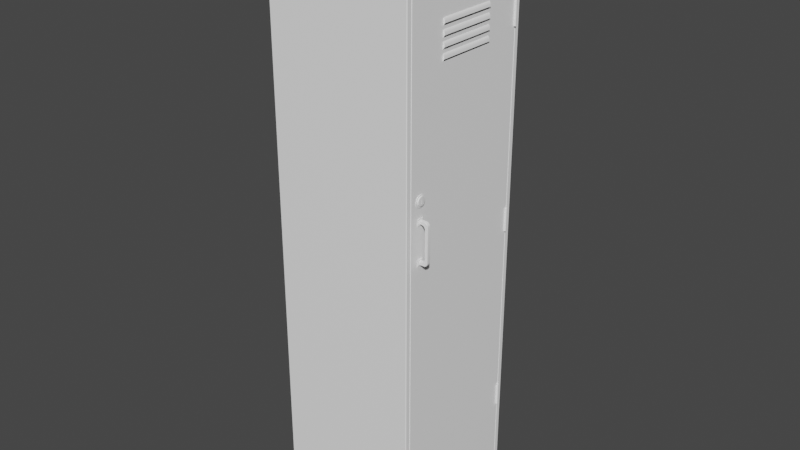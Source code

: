 # Source: SM_Locker.blend  (saved by Blender 3.2.14; exported with 4.5.12 LTS)
import bpy
from mathutils import Matrix  # noqa: F401  (used for matrix-valued properties, if any)

bpy.ops.wm.read_factory_settings(use_empty=True)
scene = bpy.context.scene
scene.name = 'Scene'

# ---- collections
col_collection = bpy.data.collections.new('Collection'); scene.collection.children.link(col_collection)

# ---- materials (node trees are filled in below, after node groups)
mat_material_001 = bpy.data.materials.new('Material.001')

# ---- node groups
ng_auto_smooth = bpy.data.node_groups.new('Auto Smooth', 'GeometryNodeTree')
_s = ng_auto_smooth.interface.new_socket(name='Geometry', in_out='OUTPUT', socket_type='NodeSocketGeometry')
_s = ng_auto_smooth.interface.new_socket(name='Geometry', in_out='INPUT', socket_type='NodeSocketGeometry')
_s = ng_auto_smooth.interface.new_socket(name='Angle', in_out='INPUT', socket_type='NodeSocketFloat')
_s.subtype = 'ANGLE'
_s.min_value = 0.0
_s.max_value = 3.142
ng_auto_smooth.is_modifier = True
_N = ng_auto_smooth.nodes; _L = ng_auto_smooth.links
n0 = _N.new('NodeGroupOutput'); n0.name = 'Group Output'; n0.location = (480, -100)
n1 = _N.new('NodeGroupInput'); n1.name = 'Group Input'; n1.location = (-420, -300)
n2 = _N.new('NodeGroupInput'); n2.name = 'Group Input.001'; n2.location = (-60, -100)
n3 = _N.new('GeometryNodeSetShadeSmooth'); n3.name = 'Set Shade Smooth'; n3.location = (120, -100)
n3.domain = 'EDGE'
n4 = _N.new('GeometryNodeSetShadeSmooth'); n4.name = 'Set Shade Smooth.001'; n4.location = (300, -100)
n5 = _N.new('GeometryNodeInputMeshEdgeAngle'); n5.name = 'Edge Angle'; n5.location = (-420, -220)
n6 = _N.new('GeometryNodeInputEdgeSmooth'); n6.name = 'Is Edge Smooth'; n6.location = (-60, -160)
n7 = _N.new('GeometryNodeInputShadeSmooth'); n7.name = 'Is Face Smooth'; n7.location = (-240, -340)
n8 = _N.new('FunctionNodeBooleanMath'); n8.name = 'Boolean Math'; n8.location = (-60, -220)
n9 = _N.new('FunctionNodeCompare'); n9.name = 'Compare'; n9.location = (-240, -180)
n9.operation = 'LESS_EQUAL'
_L.new(n5.outputs[0], n9.inputs[0])
_L.new(n4.outputs[0], n0.inputs[0])
_L.new(n1.outputs[1], n9.inputs[1])
_L.new(n9.outputs[0], n8.inputs[0])
_L.new(n7.outputs[0], n8.inputs[1])
_L.new(n2.outputs[0], n3.inputs[0])
_L.new(n6.outputs[0], n3.inputs[1])
_L.new(n3.outputs[0], n4.inputs[0])
_L.new(n8.outputs[0], n3.inputs[2])
n0.is_active_output = True

# ---- material node trees
mat_material_001.use_nodes = True; mat_material_001.node_tree.nodes.clear()
_N = mat_material_001.node_tree.nodes; _L = mat_material_001.node_tree.links
n0 = _N.new('ShaderNodeOutputMaterial'); n0.name = 'Material Output'; n0.location = (706, 282)
n1 = _N.new('ShaderNodeBsdfPrincipled'); n1.name = 'Principled BSDF'; n1.location = (300, 316)
n1.distribution = 'GGX'
n1.subsurface_method = 'RANDOM_WALK_SKIN'
n1.inputs[0].default_value = (1.0, 1.0, 1.0, 1.0)
n1.inputs[3].default_value = 1.45
n1.inputs[27].default_value = (0.0, 0.0, 0.0, 1.0)
n1.inputs[28].default_value = 1.0
_L.new(n1.outputs[0], n0.inputs[0])
n0.is_active_output = True

# ---- world
world_world = bpy.data.worlds.new('World'); scene.world = world_world
world_world.use_nodes = True; world_world.node_tree.nodes.clear()
_N = world_world.node_tree.nodes; _L = world_world.node_tree.links
n0 = _N.new('ShaderNodeOutputWorld'); n0.name = 'World Output'; n0.location = (300, 300)
n1 = _N.new('ShaderNodeBackground'); n1.name = 'Background'; n1.location = (10, 300)
n1.inputs[0].default_value = (0.05088, 0.05088, 0.05088, 1.0)
_L.new(n1.outputs[0], n0.inputs[0])
n0.is_active_output = True
world_world.color = (0.05088, 0.05088, 0.05088)
world_world.use_sun_shadow = False
world_world.sun_shadow_jitter_overblur = 0.0

# ---- meshes
me_plane_058 = bpy.data.meshes.new('Plane.058')
me_plane_058.from_pydata([(-0.2209, -0.2641, 0.006113), (-0.2209, -0.2281, 0.006113), (-0.2569, -0.2641, 0.006113), (-0.2569, -0.2281, 0.006113), (-0.2209, -0.2641, 0.0001132), (-0.2209, -0.2281, 0.0001132), (-0.2569, -0.2641, 0.0001132), (-0.2569, -0.2281, 0.0001132), (0.2571, -0.2641, 0.006113), (0.2571, -0.2281, 0.006113), (0.2211, -0.2641, 0.006113), (0.2211, -0.2281, 0.006113), (0.2571, -0.2641, 0.0001132), (0.2571, -0.2281, 0.0001132), (0.2211, -0.2641, 0.0001132), (0.2211, -0.2281, 0.0001132)], [], [(0, 1, 3, 2), (4, 6, 7, 5), (3, 7, 6, 2), (0, 4, 5, 1), (1, 5, 7, 3), (2, 6, 4, 0), (8, 9, 11, 10), (12, 14, 15, 13), (11, 15, 14, 10), (8, 12, 13, 9), (9, 13, 15, 11), (10, 14, 12, 8)])
_uv = me_plane_058.uv_layers.new(name='UVMap')
_uv.uv.foreach_set('vector', [0.0, 0.0, 1.0, 0.0, 1.0, 1.0, 0.0, 1.0, 0.0, 0.0, 0.0, 1.0, 1.0, 1.0, 1.0, 0.0, 1.0, 1.0, 1.0, 1.0, 0.0, 1.0, 0.0, 1.0, 0.0, 0.0, 0.0, 0.0, 1.0, 0.0, 1.0, 0.0, 1.0, 0.0, 1.0, 0.0, 1.0, 1.0, 1.0, 1.0, 0.0, 1.0, 0.0, 1.0, 0.0, 0.0, 0.0, 0.0, 0.0, 0.0, 1.0, 0.0, 1.0, 1.0, 0.0, 1.0, 0.0, 0.0, 0.0, 1.0, 1.0, 1.0, 1.0, 0.0, 1.0, 1.0, 1.0, 1.0, 0.0, 1.0, 0.0, 1.0, 0.0, 0.0, 0.0, 0.0, 1.0, 0.0, 1.0, 0.0, 1.0, 0.0, 1.0, 0.0, 1.0, 1.0, 1.0, 1.0, 0.0, 1.0, 0.0, 1.0, 0.0, 0.0, 0.0, 0.0])
_uv = me_plane_058.uv_layers.new(name='automap')
_uv.uv.foreach_set('vector', [0.485, 0.6842, 0.515, 0.6842, 0.515, 0.7142, 0.485, 0.7142, 0.485, 0.6842, 0.485, 0.7142, 0.515, 0.7142, 0.515, 0.6842, 0.515, 0.5025, 0.515, 0.4975, 0.485, 0.4975, 0.485, 0.5025, 0.485, 0.5025, 0.485, 0.4975, 0.515, 0.4975, 0.515, 0.5025, 0.6842, 0.5025, 0.6842, 0.4975, 0.7142, 0.4975, 0.7142, 0.5025, 0.7142, 0.5025, 0.7142, 0.4975, 0.6842, 0.4975, 0.6842, 0.5025, 0.485, 0.2858, 0.515, 0.2858, 0.515, 0.3158, 0.485, 0.3158, 0.485, 0.2858, 0.485, 0.3158, 0.515, 0.3158, 0.515, 0.2858, 0.515, 0.5025, 0.515, 0.4975, 0.485, 0.4975, 0.485, 0.5025, 0.485, 0.5025, 0.485, 0.4975, 0.515, 0.4975, 0.515, 0.5025, 0.2858, 0.5025, 0.2858, 0.4975, 0.3158, 0.4975, 0.3158, 0.5025, 0.3158, 0.5025, 0.3158, 0.4975, 0.2858, 0.4975, 0.2858, 0.5025])
_uv.active_render = True
me_plane_058.materials.append(mat_material_001)
me_plane_058.use_remesh_fix_poles = True
me_plane_058.use_remesh_preserve_attributes = False
me_plane_058.auto_texspace = False
me_plane_058.update()
me_cylinder_030 = bpy.data.meshes.new('Cylinder.030')
me_cylinder_030.from_pydata([(-0.006401, -0.05, 0.02239), (-0.004257, -0.05, 0.01742), (-0.006401, -0.04028, 0.02018), (-0.004257, -0.04244, 0.01569), (-0.006401, -0.03249, 0.01396), (-0.004257, -0.03638, 0.01086), (-0.006401, -0.02817, 0.004983), (-0.004257, -0.03302, 0.003876), (-0.006401, -0.02817, -0.004983), (-0.004257, -0.03302, -0.003876), (-0.006401, -0.03249, -0.01396), (-0.004257, -0.03638, -0.01086), (-0.006401, -0.04028, -0.02018), (-0.004257, -0.04244, -0.01569), (-0.006401, -0.05, -0.02239), (-0.004257, -0.05, -0.01742), (-0.006401, -0.05972, -0.02018), (-0.004257, -0.05756, -0.01569), (-0.006401, -0.06751, -0.01396), (-0.004257, -0.06362, -0.01086), (-0.006401, -0.07183, -0.004983), (-0.004257, -0.06698, -0.003876), (-0.006401, -0.07183, 0.004983), (-0.004257, -0.06698, 0.003876), (-0.006401, -0.06751, 0.01396), (-0.004257, -0.06362, 0.01086), (-0.006401, -0.05972, 0.02018), (-0.004257, -0.05756, 0.01569), (-0.004257, -0.05, 0.02239), (-0.004257, -0.04028, 0.02018), (-0.004257, -0.03249, 0.01396), (-0.004257, -0.02817, 0.004983), (-0.004257, -0.02817, -0.004983), (-0.004257, -0.03249, -0.01396), (-0.004257, -0.04028, -0.02018), (-0.004257, -0.05, -0.02239), (-0.004257, -0.05972, -0.02018), (-0.004257, -0.06751, -0.01396), (-0.004257, -0.07183, -0.004983), (-0.004257, -0.07183, 0.004983), (-0.004257, -0.06751, 0.01396), (-0.004257, -0.05972, 0.02018), (0.00047, -0.0517, -0.007175), (0.00047, -0.0517, 0.006518), (0.00047, -0.04889, -0.007175), (-0.0004918, -0.05, 0.01645), (-0.0004918, -0.04286, 0.01482), (-0.0004918, -0.03699, 0.01006), (-0.0004918, -0.03396, 0.003661), (-0.0004918, -0.03396, -0.003661), (-0.0004918, -0.03714, -0.01026), (-0.0004918, -0.04277, -0.01478), (-0.0004918, -0.05, -0.01645), (-0.0004918, -0.05714, -0.01482), (-0.0004918, -0.06286, -0.01026), (-0.0004918, -0.06604, -0.003661), (-0.0004918, -0.06604, 0.003661), (-0.0004918, -0.06286, 0.01026), (-0.0004918, -0.05714, 0.01482), (-0.004186, -0.0517, -0.007175), (-0.004186, -0.0517, 0.006518), (-0.004186, -0.04889, -0.007175), (-0.004186, -0.04889, 0.006518), (0.00047, -0.04889, 0.006518)], [], [(9, 11, 33, 32), (31, 32, 8, 6), (15, 17, 36, 35), (33, 34, 12, 10), (34, 35, 14, 12), (35, 36, 16, 14), (36, 37, 18, 16), (37, 38, 20, 18), (38, 39, 22, 20), (39, 40, 24, 22), (41, 28, 0, 26), (0, 28, 29, 2), (30, 31, 6, 4), (42, 59, 60, 43), (32, 33, 10, 8), (29, 30, 4, 2), (17, 19, 37, 36), (11, 13, 34, 33), (13, 15, 35, 34), (1, 3, 29, 28), (7, 9, 32, 31), (19, 21, 38, 37), (23, 25, 40, 39), (21, 23, 39, 38), (25, 27, 41, 40), (27, 1, 28, 41), (3, 5, 30, 29), (54, 19, 17, 53), (5, 7, 31, 30), (55, 21, 19, 54), (49, 9, 7, 48), (56, 23, 21, 55), (51, 13, 11, 50), (57, 25, 23, 56), (5, 3, 46, 47), (58, 27, 25, 57), (52, 15, 13, 51), (53, 17, 15, 52), (50, 11, 9, 49), (40, 41, 26, 24), (53, 52, 44, 42), (63, 46, 45, 43), (46, 63, 44, 52, 51, 50, 49, 48, 47), (43, 45, 58, 57, 56, 55, 54, 53, 42), (58, 45, 1, 27), (48, 7, 5, 47), (59, 61, 62, 60), (62, 61, 44, 63), (61, 59, 42, 44), (43, 60, 62, 63), (46, 3, 1, 45)])
me_cylinder_030.polygons.foreach_set('use_smooth', [True] * 51)
_uv = me_cylinder_030.uv_layers.new(name='UVMap')
_uv.uv.foreach_set('vector', [0.432, 0.2085, 0.3959, 0.1336, 0.4376, 0.1004, 0.484, 0.1966, 0.7857, 1.0, 0.7143, 1.0, 0.7143, 0.5, 0.7857, 0.5, 0.25, 0.06334, 0.169, 0.08182, 0.1459, 0.03377, 0.25, 0.01, 0.6429, 1.0, 0.5714, 1.0, 0.5714, 0.5, 0.6429, 0.5, 0.5714, 1.0, 0.5, 1.0, 0.5, 0.5, 0.5714, 0.5, 0.5, 1.0, 0.4286, 1.0, 0.4286, 0.5, 0.5, 0.5, 0.4286, 1.0, 0.3571, 1.0, 0.3571, 0.5, 0.4286, 0.5, 0.3571, 1.0, 0.2857, 1.0, 0.2857, 0.5, 0.3571, 0.5, 0.2857, 1.0, 0.2143, 1.0, 0.2143, 0.5, 0.2857, 0.5, 0.2143, 1.0, 0.1429, 1.0, 0.1429, 0.5, 0.2143, 0.5, 0.07143, 1.0, 3.166e-07, 1.0, 3.166e-07, 0.5, 0.07143, 0.5, 1.0, 0.5, 1.0, 1.0, 0.9286, 1.0, 0.9286, 0.5, 0.8571, 1.0, 0.7857, 1.0, 0.7857, 0.5, 0.8571, 0.5, 0.375, 0.1452, 0.375, 0.25, 0.625, 0.25, 0.625, 0.1452, 0.7143, 1.0, 0.6429, 1.0, 0.6429, 0.5, 0.7143, 0.5, 0.9286, 1.0, 0.8571, 1.0, 0.8571, 0.5, 0.9286, 0.5, 0.169, 0.08182, 0.1041, 0.1336, 0.06236, 0.1004, 0.1459, 0.03377, 0.3959, 0.1336, 0.331, 0.08182, 0.3541, 0.03377, 0.4376, 0.1004, 0.331, 0.08182, 0.25, 0.06334, 0.25, 0.01, 0.3541, 0.03377, 0.25, 0.4367, 0.331, 0.4182, 0.3541, 0.4662, 0.25, 0.49, 0.432, 0.2915, 0.432, 0.2085, 0.484, 0.1966, 0.484, 0.3034, 0.1041, 0.1336, 0.06802, 0.2085, 0.01602, 0.1966, 0.06236, 0.1004, 0.06802, 0.2915, 0.1041, 0.3664, 0.06236, 0.3996, 0.01602, 0.3034, 0.06802, 0.2085, 0.06802, 0.2915, 0.01602, 0.3034, 0.01602, 0.1966, 0.1041, 0.3664, 0.169, 0.4182, 0.1459, 0.4662, 0.06236, 0.3996, 0.169, 0.4182, 0.25, 0.4367, 0.25, 0.49, 0.1459, 0.4662, 0.331, 0.4182, 0.3959, 0.3664, 0.4376, 0.3996, 0.3541, 0.4662, 0.1044, 0.1332, 0.1041, 0.1336, 0.169, 0.08182, 0.1685, 0.0821, 0.3959, 0.3664, 0.432, 0.2915, 0.484, 0.3034, 0.4376, 0.3996, 0.06818, 0.2079, 0.06802, 0.2085, 0.1041, 0.1336, 0.1037, 0.1341, 0.4321, 0.209, 0.432, 0.2085, 0.432, 0.2915, 0.4321, 0.291, 0.06792, 0.291, 0.06802, 0.2915, 0.06802, 0.2085, 0.06792, 0.209, 0.3324, 0.08262, 0.331, 0.08182, 0.3959, 0.1336, 0.3956, 0.1332, 0.1037, 0.3659, 0.1041, 0.3664, 0.06802, 0.2915, 0.06818, 0.2921, 0.3959, 0.3664, 0.331, 0.4182, 0.3315, 0.4179, 0.3959, 0.3664, 0.1685, 0.4179, 0.169, 0.4182, 0.1041, 0.3664, 0.1044, 0.3668, 0.2506, 0.06337, 0.25, 0.06334, 0.331, 0.08182, 0.331, 0.08182, 0.1695, 0.0816, 0.169, 0.08182, 0.25, 0.06334, 0.2494, 0.06337, 0.3963, 0.1341, 0.3959, 0.1336, 0.432, 0.2085, 0.4318, 0.2079, 0.1429, 1.0, 0.07143, 1.0, 0.07143, 0.5, 0.1429, 0.5, 0.1695, 0.0816, 0.25, 0.09858, 0.2619, 0.1731, 0.2318, 0.1731, 0.2619, 0.3198, 0.3305, 0.4184, 0.25, 0.4014, 0.2318, 0.3198, 0.3305, 0.4184, 0.2619, 0.3198, 0.2619, 0.1731, 0.2506, 0.06337, 0.3324, 0.08262, 0.3963, 0.1341, 0.4321, 0.209, 0.4318, 0.2921, 0.3959, 0.3664, 0.2318, 0.3198, 0.2494, 0.4366, 0.1685, 0.4179, 0.1037, 0.3659, 0.06792, 0.291, 0.06818, 0.2079, 0.1044, 0.1332, 0.1695, 0.0816, 0.2318, 0.1731, 0.1695, 0.4184, 0.2494, 0.4366, 0.25, 0.4367, 0.169, 0.4182, 0.4318, 0.2921, 0.432, 0.2915, 0.3959, 0.3664, 0.3978, 0.3638, 0.375, 0.25, 0.375, 0.5, 0.375, 0.5, 0.375, 0.25, 0.625, 0.5, 0.375, 0.5, 0.375, 0.6048, 0.625, 0.6048, 0.375, 0.5, 0.125, 0.75, 0.125, 0.75, 0.375, 0.5, 0.875, 0.5, 0.875, 0.5, 0.625, 0.75, 0.625, 0.75, 0.3305, 0.4184, 0.331, 0.4182, 0.25, 0.4367, 0.2506, 0.4366])
_uv = me_cylinder_030.uv_layers.new(name='automap')
_uv.uv.foreach_set('vector', [0.5141, 0.4968, 0.5113, 0.491, 0.5146, 0.4884, 0.5182, 0.4959, 0.5042, 0.4996, 0.4959, 0.4996, 0.4959, 0.4978, 0.5042, 0.4978, 0.5, 0.4855, 0.4937, 0.4869, 0.4919, 0.4832, 0.5, 0.4814, 0.4884, 0.4996, 0.5081, 0.4996, 0.5081, 0.4978, 0.4884, 0.4978, 0.5081, 0.4996, 0.5, 0.4996, 0.5, 0.4978, 0.5081, 0.4978, 0.5, 0.4996, 0.4919, 0.4996, 0.4919, 0.4978, 0.5, 0.4978, 0.4919, 0.4996, 0.4884, 0.4996, 0.4884, 0.4978, 0.4919, 0.4978, 0.4884, 0.4996, 0.4959, 0.4996, 0.4959, 0.4978, 0.4884, 0.4978, 0.4959, 0.4996, 0.5042, 0.4996, 0.5042, 0.4978, 0.4959, 0.4978, 0.5042, 0.4996, 0.5117, 0.4996, 0.5117, 0.4978, 0.5042, 0.4978, 0.4919, 0.4996, 0.5, 0.4996, 0.5, 0.4978, 0.4919, 0.4978, 0.5, 0.4978, 0.5, 0.4996, 0.5081, 0.4996, 0.5081, 0.4978, 0.5117, 0.4996, 0.5042, 0.4996, 0.5042, 0.4978, 0.5117, 0.4978, 0.494, 0.5035, 0.494, 0.4996, 0.5054, 0.4996, 0.5054, 0.5035, 0.4959, 0.4996, 0.4884, 0.4996, 0.4884, 0.4978, 0.4959, 0.4978, 0.5081, 0.4996, 0.5117, 0.4996, 0.5117, 0.4978, 0.5081, 0.4978, 0.4937, 0.4869, 0.4886, 0.491, 0.4854, 0.4884, 0.4919, 0.4832, 0.5113, 0.491, 0.5063, 0.4869, 0.5081, 0.4832, 0.5146, 0.4884, 0.5063, 0.4869, 0.5, 0.4855, 0.5, 0.4814, 0.5081, 0.4832, 0.5, 0.5145, 0.5063, 0.5131, 0.5081, 0.5168, 0.5, 0.5187, 0.5141, 0.5032, 0.5141, 0.4968, 0.5182, 0.4959, 0.5182, 0.5042, 0.4886, 0.491, 0.4858, 0.4968, 0.4818, 0.4959, 0.4854, 0.4884, 0.4858, 0.5032, 0.4886, 0.5091, 0.4854, 0.5117, 0.4818, 0.5042, 0.4858, 0.4968, 0.4858, 0.5032, 0.4818, 0.5042, 0.4818, 0.4959, 0.4886, 0.5091, 0.4937, 0.5131, 0.4919, 0.5168, 0.4854, 0.5117, 0.4937, 0.5131, 0.5, 0.5145, 0.5, 0.5187, 0.4919, 0.5168, 0.5063, 0.5131, 0.5113, 0.5091, 0.5146, 0.5117, 0.5081, 0.5168, 0.4909, 0.5035, 0.491, 0.4996, 0.4937, 0.4996, 0.4936, 0.5035, 0.5113, 0.5091, 0.5141, 0.5032, 0.5182, 0.5042, 0.5146, 0.5117, 0.4967, 0.5035, 0.4968, 0.4996, 0.491, 0.4996, 0.491, 0.5035, 0.4968, 0.5035, 0.4968, 0.4996, 0.5032, 0.4996, 0.5032, 0.5035, 0.5032, 0.5035, 0.5032, 0.4996, 0.4968, 0.4996, 0.4968, 0.5035, 0.5064, 0.5035, 0.5063, 0.4996, 0.491, 0.4996, 0.4909, 0.5035, 0.509, 0.5035, 0.5091, 0.4996, 0.5032, 0.4996, 0.5033, 0.5035, 0.5091, 0.4996, 0.5063, 0.4996, 0.5063, 0.5035, 0.5091, 0.5035, 0.4936, 0.5035, 0.4937, 0.4996, 0.5091, 0.4996, 0.5091, 0.5035, 0.5, 0.5035, 0.5, 0.4996, 0.5063, 0.4996, 0.5063, 0.5035, 0.4937, 0.5035, 0.4937, 0.4996, 0.5, 0.4996, 0.4999, 0.5035, 0.491, 0.5035, 0.491, 0.4996, 0.4968, 0.4996, 0.4967, 0.5035, 0.5117, 0.4996, 0.4919, 0.4996, 0.4919, 0.4978, 0.5117, 0.4978, 0.4937, 0.4869, 0.5, 0.4882, 0.5009, 0.494, 0.4986, 0.494, 0.5009, 0.5054, 0.5062, 0.5131, 0.5, 0.5118, 0.4986, 0.5054, 0.5062, 0.5131, 0.5009, 0.5054, 0.5009, 0.494, 0.5, 0.4855, 0.5064, 0.487, 0.5113, 0.491, 0.5141, 0.4968, 0.5141, 0.5033, 0.5113, 0.5091, 0.4986, 0.5054, 0.4999, 0.5145, 0.4936, 0.5131, 0.4886, 0.509, 0.4858, 0.5032, 0.4858, 0.4967, 0.4887, 0.4909, 0.4937, 0.4869, 0.4986, 0.494, 0.4937, 0.5035, 0.4999, 0.5035, 0.5, 0.4996, 0.4937, 0.4996, 0.5033, 0.5035, 0.5032, 0.4996, 0.5091, 0.4996, 0.5089, 0.5035, 0.4986, 0.494, 0.5009, 0.494, 0.5009, 0.5054, 0.4986, 0.5054, 0.5054, 0.4996, 0.494, 0.4996, 0.494, 0.5035, 0.5054, 0.5035, 0.5009, 0.4996, 0.4986, 0.4996, 0.4986, 0.5035, 0.5009, 0.5035, 0.4986, 0.5035, 0.4986, 0.4996, 0.5009, 0.4996, 0.5009, 0.5035, 0.5062, 0.5035, 0.5063, 0.4996, 0.5, 0.4996, 0.5, 0.5035])
_uv.active_render = True
me_cylinder_030.materials.append(mat_material_001)
me_cylinder_030.use_remesh_fix_poles = True
me_cylinder_030.use_remesh_preserve_attributes = False
me_cylinder_030.auto_texspace = False
me_cylinder_030.update()
me_cube_012 = bpy.data.meshes.new('Cube.012')
me_cube_012.from_pydata([(-0.0213, -0.03821, 0.08238), (-0.0213, -0.03821, 0.05879), (-0.0213, -0.06179, 0.05879), (-0.0213, -0.06179, 0.08238), (-0.0229, -0.03821, 0.05879), (-0.0229, -0.03821, 0.08238), (-0.0229, -0.06179, 0.05879), (-0.0229, -0.06179, 0.08238), (-0.02057, -0.03887, 0.08171), (-0.02057, -0.03887, 0.05946), (-0.02057, -0.06113, 0.08171), (-0.02057, -0.06113, 0.05946), (-0.02057, -0.04399, 0.07592), (-0.02057, -0.04478, 0.07659), (-0.02057, -0.04343, 0.07715), (-0.02057, -0.04478, 0.06458), (-0.02057, -0.04399, 0.06525), (-0.02057, -0.04343, 0.06402), (-0.02057, -0.05522, 0.07659), (-0.02057, -0.05601, 0.07592), (-0.02057, -0.05657, 0.07715), (-0.02057, -0.05601, 0.06525), (-0.02057, -0.05522, 0.06458), (-0.02057, -0.05657, 0.06402), (-0.002061, -0.04478, 0.07659), (-0.002696, -0.04399, 0.07592), (0.01099, -0.04399, 0.06202), (0.01163, -0.04478, 0.0627), (0.001544, -0.04399, 0.07525), (0.00217, -0.04478, 0.07591), (0.005365, -0.04399, 0.07328), (0.005988, -0.04478, 0.07394), (0.008394, -0.04399, 0.07021), (0.009017, -0.04478, 0.07087), (0.01033, -0.04399, 0.06633), (0.01096, -0.04478, 0.06699), (0.01163, -0.05522, 0.0627), (0.01099, -0.05601, 0.06202), (-0.002696, -0.05601, 0.07592), (-0.002061, -0.05522, 0.07659), (0.01096, -0.05522, 0.06699), (0.01033, -0.05601, 0.06633), (0.009017, -0.05522, 0.07087), (0.008394, -0.05601, 0.07021), (0.005988, -0.05522, 0.07394), (0.005365, -0.05601, 0.07328), (0.00217, -0.05522, 0.07591), (0.001544, -0.05601, 0.07525), (-0.01341, -0.05522, 0.06458), (-0.01278, -0.05601, 0.06525), (0.0009253, -0.05601, 0.05136), (0.0002836, -0.05522, 0.05069), (-0.009179, -0.05522, 0.0639), (-0.008552, -0.05601, 0.06456), (-0.005361, -0.05522, 0.06192), (-0.004739, -0.05601, 0.06258), (-0.002332, -0.05522, 0.05885), (-0.001708, -0.05601, 0.05951), (-0.0003866, -0.05522, 0.05498), (0.0002444, -0.05601, 0.05565), (0.0002836, -0.04478, 0.05069), (0.0009253, -0.04399, 0.05136), (-0.01278, -0.04399, 0.06525), (-0.01341, -0.04478, 0.06458), (0.0002443, -0.04399, 0.05565), (-0.0003866, -0.04478, 0.05498), (-0.001708, -0.04399, 0.05951), (-0.002332, -0.04478, 0.05885), (-0.004739, -0.04399, 0.06258), (-0.005361, -0.04478, 0.06192), (-0.008552, -0.04399, 0.06456), (-0.009179, -0.04478, 0.0639), (-0.0213, -0.03821, -0.08238), (-0.0213, -0.03821, -0.05879), (-0.0213, -0.06179, -0.05879), (-0.0213, -0.06179, -0.08238), (-0.0229, -0.03821, -0.05879), (-0.0229, -0.03821, -0.08238), (-0.0229, -0.06179, -0.05879), (-0.0229, -0.06179, -0.08238), (-0.02057, -0.03887, -0.08171), (-0.02057, -0.03887, -0.05946), (-0.02057, -0.06113, -0.08171), (-0.02057, -0.06113, -0.05946), (-0.02057, -0.04399, -0.07592), (-0.02057, -0.04478, -0.07659), (-0.02057, -0.04343, -0.07715), (-0.02057, -0.04478, -0.06458), (-0.02057, -0.04399, -0.06525), (-0.02057, -0.04343, -0.06402), (-0.02057, -0.05522, -0.07659), (-0.02057, -0.05601, -0.07592), (-0.02057, -0.05657, -0.07715), (-0.02057, -0.05601, -0.06525), (-0.02057, -0.05522, -0.06458), (-0.02057, -0.05657, -0.06402), (-0.002061, -0.04478, -0.07659), (-0.002696, -0.04399, -0.07592), (0.01099, -0.04399, -0.06202), (0.01163, -0.04478, -0.0627), (0.001544, -0.04399, -0.07525), (0.00217, -0.04478, -0.07591), (0.005365, -0.04399, -0.07328), (0.005988, -0.04478, -0.07394), (0.008394, -0.04399, -0.07021), (0.009017, -0.04478, -0.07087), (0.01033, -0.04399, -0.06633), (0.01096, -0.04478, -0.06699), (0.01163, -0.05522, -0.0627), (0.01099, -0.05601, -0.06202), (-0.002696, -0.05601, -0.07592), (-0.002061, -0.05522, -0.07659), (0.01096, -0.05522, -0.06699), (0.01033, -0.05601, -0.06633), (0.009017, -0.05522, -0.07087), (0.008394, -0.05601, -0.07021), (0.005988, -0.05522, -0.07394), (0.005365, -0.05601, -0.07328), (0.00217, -0.05522, -0.07591), (0.001544, -0.05601, -0.07525), (-0.01341, -0.05522, -0.06458), (-0.01278, -0.05601, -0.06525), (0.0009253, -0.05601, -0.05136), (0.0002836, -0.05522, -0.05069), (-0.009179, -0.05522, -0.0639), (-0.008552, -0.05601, -0.06456), (-0.005361, -0.05522, -0.06192), (-0.004739, -0.05601, -0.06258), (-0.002332, -0.05522, -0.05885), (-0.001708, -0.05601, -0.05951), (-0.0003866, -0.05522, -0.05498), (0.0002444, -0.05601, -0.05565), (0.0002836, -0.04478, -0.05069), (0.0009253, -0.04399, -0.05136), (-0.01278, -0.04399, -0.06525), (-0.01341, -0.04478, -0.06458), (0.0002443, -0.04399, -0.05565), (-0.0003866, -0.04478, -0.05498), (-0.001708, -0.04399, -0.05951), (-0.002332, -0.04478, -0.05885), (-0.004739, -0.04399, -0.06258), (-0.005361, -0.04478, -0.06192), (-0.008552, -0.04399, -0.06456), (-0.009179, -0.04478, -0.0639)], [], [(4, 1, 2, 6), (5, 0, 1, 4), (6, 2, 3, 7), (7, 3, 0, 5), (1, 9, 11, 2), (0, 8, 9, 1), (2, 11, 10, 3), (3, 10, 8, 0), (18, 39, 24, 13), (17, 9, 8, 14, 12, 16), (38, 19, 21, 49), (98, 133, 61, 26), (20, 10, 11, 23, 21, 19), (23, 11, 9, 17, 15, 22), (14, 8, 10, 20, 18, 13), (39, 46, 29, 24), (132, 123, 51, 60), (15, 63, 48, 22), (109, 37, 50, 122), (70, 62, 25, 28), (68, 70, 28, 30), (66, 68, 30, 32), (64, 66, 32, 34), (46, 44, 31, 29), (54, 52, 71, 69), (58, 56, 67, 65), (56, 54, 69, 67), (51, 58, 65, 60), (40, 36, 27, 35), (59, 50, 37, 41), (42, 40, 35, 33), (44, 42, 33, 31), (61, 64, 34, 26), (57, 59, 41, 43), (52, 48, 63, 71), (53, 55, 45, 47), (55, 57, 43, 45), (49, 53, 47, 38), (26, 27, 99, 98), (28, 25, 24, 29), (64, 61, 60, 65), (38, 47, 46, 39), (47, 45, 44, 46), (30, 28, 29, 31), (45, 43, 42, 44), (32, 30, 31, 33), (43, 41, 40, 42), (34, 32, 33, 35), (41, 37, 36, 40), (26, 34, 35, 27), (60, 61, 133, 132), (109, 108, 36, 37), (59, 57, 56, 58), (66, 64, 65, 67), (57, 55, 54, 56), (68, 66, 67, 69), (55, 53, 52, 54), (70, 68, 69, 71), (53, 49, 48, 52), (62, 70, 71, 63), (99, 27, 36, 108), (122, 50, 51, 123), (25, 12, 13, 24), (18, 19, 38, 39), (62, 63, 15, 16), (50, 59, 58, 51), (15, 17, 16), (18, 20, 19), (21, 22, 48, 49), (21, 23, 22), (62, 16, 12, 25), (12, 14, 13), (76, 78, 74, 73), (77, 76, 73, 72), (78, 79, 75, 74), (79, 77, 72, 75), (73, 74, 83, 81), (72, 73, 81, 80), (74, 75, 82, 83), (75, 72, 80, 82), (90, 85, 96, 111), (89, 88, 84, 86, 80, 81), (110, 121, 93, 91), (92, 91, 93, 95, 83, 82), (95, 94, 87, 89, 81, 83), (86, 85, 90, 92, 82, 80), (111, 96, 101, 118), (87, 94, 120, 135), (142, 100, 97, 134), (140, 102, 100, 142), (138, 104, 102, 140), (136, 106, 104, 138), (118, 101, 103, 116), (126, 141, 143, 124), (130, 137, 139, 128), (128, 139, 141, 126), (123, 132, 137, 130), (112, 107, 99, 108), (131, 113, 109, 122), (114, 105, 107, 112), (116, 103, 105, 114), (133, 98, 106, 136), (129, 115, 113, 131), (124, 143, 135, 120), (125, 119, 117, 127), (127, 117, 115, 129), (121, 110, 119, 125), (100, 101, 96, 97), (136, 137, 132, 133), (110, 111, 118, 119), (119, 118, 116, 117), (102, 103, 101, 100), (117, 116, 114, 115), (104, 105, 103, 102), (115, 114, 112, 113), (106, 107, 105, 104), (113, 112, 108, 109), (98, 99, 107, 106), (131, 130, 128, 129), (138, 139, 137, 136), (129, 128, 126, 127), (140, 141, 139, 138), (127, 126, 124, 125), (142, 143, 141, 140), (125, 124, 120, 121), (134, 135, 143, 142), (97, 96, 85, 84), (90, 111, 110, 91), (134, 88, 87, 135), (122, 123, 130, 131), (87, 88, 89), (90, 91, 92), (93, 121, 120, 94), (93, 94, 95), (134, 97, 84, 88), (84, 85, 86)])
me_cube_012.polygons.foreach_set('use_smooth', [True] * 136)
_k = set([(0, 1), (0, 3), (1, 2), (2, 3), (8, 9), (8, 10), (9, 11), (10, 11), (12, 13), (12, 16), (13, 18), (15, 16), (15, 22), (18, 19), (19, 21), (21, 22), (72, 73), (72, 75), (73, 74), (74, 75), (80, 81), (80, 82), (81, 83), (82, 83), (84, 85), (84, 88), (85, 90), (87, 88), (87, 94), (90, 91), (91, 93), (93, 94)])
me_cube_012.attributes.new('sharp_edge', 'BOOLEAN', 'EDGE').data.foreach_set('value', [ (min(e.vertices), max(e.vertices)) in _k for e in me_cube_012.edges])
_uv = me_cube_012.uv_layers.new(name='UVMap')
_uv.uv.foreach_set('vector', [0.375, 0.75, 0.375, 0.75, 0.375, 0.5, 0.375, 0.5, 0.625, 0.75, 0.625, 0.75, 0.375, 0.75, 0.375, 0.75, 0.375, 0.5, 0.375, 0.5, 0.625, 0.5, 0.625, 0.5, 0.625, 0.5, 0.625, 0.5, 0.625, 0.75, 0.625, 0.75, 0.375, 0.75, 0.375, 0.75, 0.375, 0.5, 0.375, 0.5, 0.625, 0.75, 0.625, 0.75, 0.375, 0.75, 0.375, 0.75, 0.375, 0.5, 0.375, 0.5, 0.625, 0.5, 0.625, 0.5, 0.625, 0.5, 0.625, 0.5, 0.625, 0.75, 0.625, 0.75, 0.5675, 0.5664, 0.5675, 0.5664, 0.5675, 0.6836, 0.5675, 0.6836, 0.4262, 0.6988, 0.375, 0.75, 0.625, 0.75, 0.5738, 0.6988, 0.5599, 0.6925, 0.4401, 0.6925, 0.5599, 0.5575, 0.5599, 0.5575, 0.4401, 0.5575, 0.4401, 0.5575, 0.5368, 0.6925, 0.4388, 0.6925, 0.4388, 0.6925, 0.5368, 0.6925, 0.5738, 0.5512, 0.625, 0.5, 0.375, 0.5, 0.4262, 0.5512, 0.4401, 0.5575, 0.5599, 0.5575, 0.4262, 0.5512, 0.375, 0.5, 0.375, 0.75, 0.4262, 0.6988, 0.4325, 0.6836, 0.4325, 0.5664, 0.5738, 0.6988, 0.625, 0.75, 0.625, 0.5, 0.5738, 0.5512, 0.5675, 0.5664, 0.5675, 0.6836, 0.5675, 0.5664, 0.5637, 0.5664, 0.5637, 0.6836, 0.5675, 0.6836, 0.4325, 0.6836, 0.4325, 0.5664, 0.4325, 0.5664, 0.4325, 0.6836, 0.4325, 0.6836, 0.4325, 0.6836, 0.4325, 0.5664, 0.4325, 0.5664, 0.5368, 0.5575, 0.5368, 0.5575, 0.4388, 0.5575, 0.4388, 0.5575, 0.4361, 0.6925, 0.4401, 0.6925, 0.5599, 0.6925, 0.5562, 0.6925, 0.425, 0.6925, 0.4361, 0.6925, 0.5562, 0.6925, 0.5452, 0.6925, 0.4279, 0.6925, 0.425, 0.6925, 0.5452, 0.6925, 0.5377, 0.6925, 0.4362, 0.6925, 0.4279, 0.6925, 0.5377, 0.6925, 0.5409, 0.6925, 0.5637, 0.5664, 0.5526, 0.5664, 0.5526, 0.6836, 0.5637, 0.6836, 0.4176, 0.5664, 0.4287, 0.5664, 0.4287, 0.6836, 0.4176, 0.6836, 0.4297, 0.5664, 0.4211, 0.5664, 0.4211, 0.6836, 0.4297, 0.6836, 0.4211, 0.5664, 0.4176, 0.5664, 0.4176, 0.6836, 0.4211, 0.6836, 0.4325, 0.5664, 0.4297, 0.5664, 0.4297, 0.6836, 0.4325, 0.6836, 0.5474, 0.5664, 0.543, 0.5664, 0.543, 0.6836, 0.5474, 0.6836, 0.4362, 0.5575, 0.4388, 0.5575, 0.5368, 0.5575, 0.5409, 0.5575, 0.5445, 0.5664, 0.5474, 0.5664, 0.5474, 0.6836, 0.5445, 0.6836, 0.5526, 0.5664, 0.5445, 0.5664, 0.5445, 0.6836, 0.5526, 0.6836, 0.4388, 0.6925, 0.4362, 0.6925, 0.5409, 0.6925, 0.5368, 0.6925, 0.4279, 0.5575, 0.4362, 0.5575, 0.5409, 0.5575, 0.5377, 0.5575, 0.4287, 0.5664, 0.4325, 0.5664, 0.4325, 0.6836, 0.4287, 0.6836, 0.4361, 0.5575, 0.425, 0.5575, 0.5452, 0.5575, 0.5562, 0.5575, 0.425, 0.5575, 0.4279, 0.5575, 0.5377, 0.5575, 0.5452, 0.5575, 0.4401, 0.5575, 0.4361, 0.5575, 0.5562, 0.5575, 0.5599, 0.5575, 0.5368, 0.6925, 0.543, 0.6836, 0.543, 0.6836, 0.5368, 0.6925, 0.5562, 0.6925, 0.5599, 0.6925, 0.5675, 0.6836, 0.5637, 0.6836, 0.4362, 0.6925, 0.4388, 0.6925, 0.4325, 0.6836, 0.4297, 0.6836, 0.5599, 0.5575, 0.5562, 0.5575, 0.5637, 0.5664, 0.5675, 0.5664, 0.5562, 0.5575, 0.5452, 0.5575, 0.5526, 0.5664, 0.5637, 0.5664, 0.5452, 0.6925, 0.5562, 0.6925, 0.5637, 0.6836, 0.5526, 0.6836, 0.5452, 0.5575, 0.5377, 0.5575, 0.5445, 0.5664, 0.5526, 0.5664, 0.5377, 0.6925, 0.5452, 0.6925, 0.5526, 0.6836, 0.5445, 0.6836, 0.5377, 0.5575, 0.5409, 0.5575, 0.5474, 0.5664, 0.5445, 0.5664, 0.5409, 0.6925, 0.5377, 0.6925, 0.5445, 0.6836, 0.5474, 0.6836, 0.5409, 0.5575, 0.5368, 0.5575, 0.543, 0.5664, 0.5474, 0.5664, 0.5368, 0.6925, 0.5409, 0.6925, 0.5474, 0.6836, 0.543, 0.6836, 0.4325, 0.6836, 0.4388, 0.6925, 0.4388, 0.6925, 0.4325, 0.6836, 0.5368, 0.5575, 0.543, 0.5664, 0.543, 0.5664, 0.5368, 0.5575, 0.4362, 0.5575, 0.4279, 0.5575, 0.4211, 0.5664, 0.4297, 0.5664, 0.4279, 0.6925, 0.4362, 0.6925, 0.4297, 0.6836, 0.4211, 0.6836, 0.4279, 0.5575, 0.425, 0.5575, 0.4176, 0.5664, 0.4211, 0.5664, 0.425, 0.6925, 0.4279, 0.6925, 0.4211, 0.6836, 0.4176, 0.6836, 0.425, 0.5575, 0.4361, 0.5575, 0.4287, 0.5664, 0.4176, 0.5664, 0.4361, 0.6925, 0.425, 0.6925, 0.4176, 0.6836, 0.4287, 0.6836, 0.4361, 0.5575, 0.4401, 0.5575, 0.4325, 0.5664, 0.4287, 0.5664, 0.4401, 0.6925, 0.4361, 0.6925, 0.4287, 0.6836, 0.4325, 0.6836, 0.543, 0.6836, 0.543, 0.6836, 0.543, 0.5664, 0.543, 0.5664, 0.4388, 0.5575, 0.4388, 0.5575, 0.4325, 0.5664, 0.4325, 0.5664, 0.5599, 0.6925, 0.5599, 0.6925, 0.5675, 0.6836, 0.5675, 0.6836, 0.5675, 0.5664, 0.5599, 0.5575, 0.5599, 0.5575, 0.5675, 0.5664, 0.4401, 0.6925, 0.4325, 0.6836, 0.4325, 0.6836, 0.4401, 0.6925, 0.4388, 0.5575, 0.4362, 0.5575, 0.4297, 0.5664, 0.4325, 0.5664, 0.4325, 0.6836, 0.4262, 0.6988, 0.4325, 0.6925, 0.5675, 0.5664, 0.5738, 0.5512, 0.5675, 0.5575, 0.4401, 0.5575, 0.4325, 0.5664, 0.4325, 0.5664, 0.4401, 0.5575, 0.4401, 0.5575, 0.4262, 0.5512, 0.4325, 0.5575, 0.4401, 0.6925, 0.4401, 0.6925, 0.5599, 0.6925, 0.5599, 0.6925, 0.5599, 0.6925, 0.5738, 0.6988, 0.5675, 0.6925, 0.375, 0.75, 0.375, 0.5, 0.375, 0.5, 0.375, 0.75, 0.625, 0.75, 0.375, 0.75, 0.375, 0.75, 0.625, 0.75, 0.375, 0.5, 0.625, 0.5, 0.625, 0.5, 0.375, 0.5, 0.625, 0.5, 0.625, 0.75, 0.625, 0.75, 0.625, 0.5, 0.375, 0.75, 0.375, 0.5, 0.375, 0.5, 0.375, 0.75, 0.625, 0.75, 0.375, 0.75, 0.375, 0.75, 0.625, 0.75, 0.375, 0.5, 0.625, 0.5, 0.625, 0.5, 0.375, 0.5, 0.625, 0.5, 0.625, 0.75, 0.625, 0.75, 0.625, 0.5, 0.5675, 0.5664, 0.5675, 0.6836, 0.5675, 0.6836, 0.5675, 0.5664, 0.4262, 0.6988, 0.4401, 0.6925, 0.5599, 0.6925, 0.5738, 0.6988, 0.625, 0.75, 0.375, 0.75, 0.5599, 0.5575, 0.4401, 0.5575, 0.4401, 0.5575, 0.5599, 0.5575, 0.5738, 0.5512, 0.5599, 0.5575, 0.4401, 0.5575, 0.4262, 0.5512, 0.375, 0.5, 0.625, 0.5, 0.4262, 0.5512, 0.4325, 0.5664, 0.4325, 0.6836, 0.4262, 0.6988, 0.375, 0.75, 0.375, 0.5, 0.5738, 0.6988, 0.5675, 0.6836, 0.5675, 0.5664, 0.5738, 0.5512, 0.625, 0.5, 0.625, 0.75, 0.5675, 0.5664, 0.5675, 0.6836, 0.5637, 0.6836, 0.5637, 0.5664, 0.4325, 0.6836, 0.4325, 0.5664, 0.4325, 0.5664, 0.4325, 0.6836, 0.4361, 0.6925, 0.5562, 0.6925, 0.5599, 0.6925, 0.4401, 0.6925, 0.425, 0.6925, 0.5452, 0.6925, 0.5562, 0.6925, 0.4361, 0.6925, 0.4279, 0.6925, 0.5377, 0.6925, 0.5452, 0.6925, 0.425, 0.6925, 0.4362, 0.6925, 0.5409, 0.6925, 0.5377, 0.6925, 0.4279, 0.6925, 0.5637, 0.5664, 0.5637, 0.6836, 0.5526, 0.6836, 0.5526, 0.5664, 0.4176, 0.5664, 0.4176, 0.6836, 0.4287, 0.6836, 0.4287, 0.5664, 0.4297, 0.5664, 0.4297, 0.6836, 0.4211, 0.6836, 0.4211, 0.5664, 0.4211, 0.5664, 0.4211, 0.6836, 0.4176, 0.6836, 0.4176, 0.5664, 0.4325, 0.5664, 0.4325, 0.6836, 0.4297, 0.6836, 0.4297, 0.5664, 0.5474, 0.5664, 0.5474, 0.6836, 0.543, 0.6836, 0.543, 0.5664, 0.4362, 0.5575, 0.5409, 0.5575, 0.5368, 0.5575, 0.4388, 0.5575, 0.5445, 0.5664, 0.5445, 0.6836, 0.5474, 0.6836, 0.5474, 0.5664, 0.5526, 0.5664, 0.5526, 0.6836, 0.5445, 0.6836, 0.5445, 0.5664, 0.4388, 0.6925, 0.5368, 0.6925, 0.5409, 0.6925, 0.4362, 0.6925, 0.4279, 0.5575, 0.5377, 0.5575, 0.5409, 0.5575, 0.4362, 0.5575, 0.4287, 0.5664, 0.4287, 0.6836, 0.4325, 0.6836, 0.4325, 0.5664, 0.4361, 0.5575, 0.5562, 0.5575, 0.5452, 0.5575, 0.425, 0.5575, 0.425, 0.5575, 0.5452, 0.5575, 0.5377, 0.5575, 0.4279, 0.5575, 0.4401, 0.5575, 0.5599, 0.5575, 0.5562, 0.5575, 0.4361, 0.5575, 0.5562, 0.6925, 0.5637, 0.6836, 0.5675, 0.6836, 0.5599, 0.6925, 0.4362, 0.6925, 0.4297, 0.6836, 0.4325, 0.6836, 0.4388, 0.6925, 0.5599, 0.5575, 0.5675, 0.5664, 0.5637, 0.5664, 0.5562, 0.5575, 0.5562, 0.5575, 0.5637, 0.5664, 0.5526, 0.5664, 0.5452, 0.5575, 0.5452, 0.6925, 0.5526, 0.6836, 0.5637, 0.6836, 0.5562, 0.6925, 0.5452, 0.5575, 0.5526, 0.5664, 0.5445, 0.5664, 0.5377, 0.5575, 0.5377, 0.6925, 0.5445, 0.6836, 0.5526, 0.6836, 0.5452, 0.6925, 0.5377, 0.5575, 0.5445, 0.5664, 0.5474, 0.5664, 0.5409, 0.5575, 0.5409, 0.6925, 0.5474, 0.6836, 0.5445, 0.6836, 0.5377, 0.6925, 0.5409, 0.5575, 0.5474, 0.5664, 0.543, 0.5664, 0.5368, 0.5575, 0.5368, 0.6925, 0.543, 0.6836, 0.5474, 0.6836, 0.5409, 0.6925, 0.4362, 0.5575, 0.4297, 0.5664, 0.4211, 0.5664, 0.4279, 0.5575, 0.4279, 0.6925, 0.4211, 0.6836, 0.4297, 0.6836, 0.4362, 0.6925, 0.4279, 0.5575, 0.4211, 0.5664, 0.4176, 0.5664, 0.425, 0.5575, 0.425, 0.6925, 0.4176, 0.6836, 0.4211, 0.6836, 0.4279, 0.6925, 0.425, 0.5575, 0.4176, 0.5664, 0.4287, 0.5664, 0.4361, 0.5575, 0.4361, 0.6925, 0.4287, 0.6836, 0.4176, 0.6836, 0.425, 0.6925, 0.4361, 0.5575, 0.4287, 0.5664, 0.4325, 0.5664, 0.4401, 0.5575, 0.4401, 0.6925, 0.4325, 0.6836, 0.4287, 0.6836, 0.4361, 0.6925, 0.5599, 0.6925, 0.5675, 0.6836, 0.5675, 0.6836, 0.5599, 0.6925, 0.5675, 0.5664, 0.5675, 0.5664, 0.5599, 0.5575, 0.5599, 0.5575, 0.4401, 0.6925, 0.4401, 0.6925, 0.4325, 0.6836, 0.4325, 0.6836, 0.4388, 0.5575, 0.4325, 0.5664, 0.4297, 0.5664, 0.4362, 0.5575, 0.4325, 0.6836, 0.4325, 0.6925, 0.4262, 0.6988, 0.5675, 0.5664, 0.5675, 0.5575, 0.5738, 0.5512, 0.4401, 0.5575, 0.4401, 0.5575, 0.4325, 0.5664, 0.4325, 0.5664, 0.4401, 0.5575, 0.4325, 0.5575, 0.4262, 0.5512, 0.4401, 0.6925, 0.5599, 0.6925, 0.5599, 0.6925, 0.4401, 0.6925, 0.5599, 0.6925, 0.5675, 0.6925, 0.5738, 0.6988])
me_cube_012.materials.append(mat_material_001)
me_cube_012.update()
me_cylinder_031 = bpy.data.meshes.new('Cylinder.031')
me_cylinder_031.from_pydata([(-0.004097, 0.05094, 0.0272), (-0.004097, 0.05094, 0.04341), (-0.003285, 0.05262, 0.0272), (-0.003285, 0.05262, 0.04341), (-0.001823, 0.05379, 0.0272), (-0.001823, 0.05379, 0.04341), (-1.205e-08, 0.0542, 0.0272), (-1.205e-08, 0.0542, 0.04341), (0.001823, 0.05379, 0.0272), (0.001823, 0.05379, 0.04341), (0.003285, 0.05262, 0.0272), (0.003285, 0.05262, 0.04341), (0.004097, 0.05094, 0.0272), (0.004097, 0.05094, 0.04341), (0.004097, 0.04906, 0.0272), (0.004097, 0.04906, 0.04341), (0.003285, 0.04738, 0.0272), (0.003285, 0.04738, 0.04341), (0.001823, 0.04621, 0.0272), (0.001823, 0.04621, 0.04341), (-1.039e-08, 0.0458, 0.0272), (-1.039e-08, 0.0458, 0.04341), (-0.001823, 0.04621, 0.0272), (-0.001823, 0.04621, 0.04341), (-0.003285, 0.04738, 0.0272), (-0.003285, 0.04738, 0.04341), (-0.004097, 0.04906, 0.0272), (-0.004097, 0.04906, 0.04341), (-0.002384, 0.05054, -0.02652), (-0.002384, 0.05054, 0.02643), (-0.001912, 0.05152, -0.02652), (-0.001912, 0.05152, 0.02643), (-0.001061, 0.0522, -0.02652), (-0.001061, 0.0522, 0.02643), (-1.176e-08, 0.05245, -0.02652), (-1.176e-08, 0.05245, 0.02643), (0.001061, 0.0522, -0.02652), (0.001061, 0.0522, 0.02643), (0.001912, 0.05152, -0.02652), (0.001912, 0.05152, 0.02643), (0.002384, 0.05054, -0.02652), (0.002384, 0.05054, 0.02643), (0.002384, 0.04946, -0.02652), (0.002384, 0.04946, 0.02643), (0.001912, 0.04848, -0.02652), (0.001912, 0.04848, 0.02643), (0.001061, 0.0478, -0.02652), (0.001061, 0.0478, 0.02643), (-1.083e-08, 0.04755, -0.02652), (-1.083e-08, 0.04755, 0.02643), (-0.001061, 0.0478, -0.02652), (-0.001061, 0.0478, 0.02643), (-0.001912, 0.04848, -0.02652), (-0.001912, 0.04848, 0.02643), (-0.002384, 0.04946, -0.02652), (-0.002384, 0.04946, 0.02643), (-0.004097, 0.05094, 0.02643), (-0.003285, 0.05262, 0.02643), (-0.001823, 0.05379, 0.02643), (-1.211e-08, 0.0542, 0.02643), (0.001823, 0.05379, 0.02643), (0.003285, 0.05262, 0.02643), (0.004097, 0.05094, 0.02643), (0.004097, 0.04906, 0.02643), (0.003285, 0.04738, 0.02643), (0.001823, 0.04621, 0.02643), (-1.044e-08, 0.0458, 0.02643), (-0.001823, 0.04621, 0.02643), (-0.003285, 0.04738, 0.02643), (-0.004097, 0.04906, 0.02643), (-0.002384, 0.05054, 0.02787), (-0.001912, 0.05152, 0.02787), (-0.001061, 0.0522, 0.02787), (-1.176e-08, 0.05245, 0.02787), (0.001061, 0.0522, 0.02787), (0.001912, 0.05152, 0.02787), (0.002384, 0.05054, 0.02787), (0.002384, 0.04946, 0.02787), (0.001912, 0.04848, 0.02787), (0.001061, 0.0478, 0.02787), (-1.083e-08, 0.04755, 0.02787), (-0.001061, 0.0478, 0.02787), (-0.001912, 0.04848, 0.02787), (-0.002384, 0.04946, 0.02787), (-0.004097, 0.05094, -0.02652), (-0.003285, 0.05262, -0.02652), (-0.001823, 0.05379, -0.02652), (-1.211e-08, 0.0542, -0.02652), (0.001823, 0.05379, -0.02652), (0.003285, 0.05262, -0.02652), (0.004097, 0.05094, -0.02652), (0.004097, 0.04906, -0.02652), (0.003285, 0.04738, -0.02652), (0.001823, 0.04621, -0.02652), (-1.044e-08, 0.0458, -0.02652), (-0.001823, 0.04621, -0.02652), (-0.003285, 0.04738, -0.02652), (-0.004097, 0.04906, -0.02652), (-0.002384, 0.05054, -0.02796), (-0.001912, 0.05152, -0.02796), (-0.001061, 0.0522, -0.02796), (-1.176e-08, 0.05245, -0.02796), (0.001061, 0.0522, -0.02796), (0.001912, 0.05152, -0.02796), (0.002384, 0.05054, -0.02796), (0.002384, 0.04946, -0.02796), (0.001912, 0.04848, -0.02796), (0.001061, 0.0478, -0.02796), (-1.083e-08, 0.04755, -0.02796), (-0.001061, 0.0478, -0.02796), (-0.001912, 0.04848, -0.02796), (-0.002384, 0.04946, -0.02796), (-0.004097, 0.05094, -0.04327), (-0.004097, 0.05094, -0.02707), (-0.003285, 0.05262, -0.04327), (-0.003285, 0.05262, -0.02707), (-0.001823, 0.05379, -0.04327), (-0.001823, 0.05379, -0.02707), (-1.205e-08, 0.0542, -0.04327), (-1.205e-08, 0.0542, -0.02707), (0.001823, 0.05379, -0.04327), (0.001823, 0.05379, -0.02707), (0.003285, 0.05262, -0.04327), (0.003285, 0.05262, -0.02707), (0.004097, 0.05094, -0.04327), (0.004097, 0.05094, -0.02707), (0.004097, 0.04906, -0.04327), (0.004097, 0.04906, -0.02707), (0.003285, 0.04738, -0.04327), (0.003285, 0.04738, -0.02707), (0.001823, 0.04621, -0.04327), (0.001823, 0.04621, -0.02707), (-1.039e-08, 0.0458, -0.04327), (-1.039e-08, 0.0458, -0.02707), (-0.001823, 0.04621, -0.04327), (-0.001823, 0.04621, -0.02707), (-0.003285, 0.04738, -0.04327), (-0.003285, 0.04738, -0.02707), (-0.004097, 0.04906, -0.04327), (-0.004097, 0.04906, -0.02707)], [], [(3, 5, 4, 2), (5, 7, 6, 4), (7, 9, 8, 6), (9, 11, 10, 8), (11, 13, 12, 10), (13, 15, 14, 12), (15, 17, 16, 14), (17, 19, 18, 16), (19, 21, 20, 18), (21, 23, 22, 20), (23, 25, 24, 22), (25, 27, 26, 24), (27, 25, 23, 21, 19, 17, 15, 13, 11, 9, 7, 5, 3, 1), (56, 57, 85, 84), (26, 0, 2, 4, 6, 8, 10, 12, 14, 16, 18, 20, 22, 24), (57, 58, 86, 85), (58, 59, 87, 86), (59, 60, 88, 87), (60, 61, 89, 88), (61, 62, 90, 89), (62, 63, 91, 90), (63, 64, 92, 91), (64, 65, 93, 92), (65, 66, 94, 93), (66, 67, 95, 94), (67, 68, 96, 95), (68, 69, 97, 96), (55, 29, 56, 69), (55, 53, 82, 83), (29, 31, 57, 56), (44, 46, 107, 106), (31, 33, 58, 57), (33, 35, 59, 58), (35, 37, 60, 59), (37, 39, 61, 60), (39, 41, 62, 61), (41, 43, 63, 62), (43, 45, 64, 63), (45, 47, 65, 64), (47, 49, 66, 65), (49, 51, 67, 66), (51, 53, 68, 67), (53, 55, 69, 68), (51, 81, 82, 53), (41, 39, 75, 76), (55, 83, 70, 29), (31, 29, 70, 71), (43, 41, 76, 77), (45, 43, 77, 78), (33, 31, 71, 72), (47, 45, 78, 79), (35, 33, 72, 73), (49, 47, 79, 80), (37, 35, 73, 74), (51, 49, 80, 81), (39, 37, 74, 75), (54, 97, 84, 28), (30, 28, 84, 85), (32, 30, 85, 86), (34, 32, 86, 87), (36, 34, 87, 88), (38, 36, 88, 89), (40, 38, 89, 90), (42, 40, 90, 91), (44, 42, 91, 92), (46, 44, 92, 93), (48, 46, 93, 94), (50, 48, 94, 95), (52, 50, 95, 96), (54, 52, 96, 97), (30, 32, 100, 99), (32, 34, 101, 100), (46, 48, 108, 107), (34, 36, 102, 101), (48, 50, 109, 108), (36, 38, 103, 102), (50, 52, 110, 109), (38, 40, 104, 103), (52, 54, 111, 110), (54, 28, 98, 111), (28, 30, 99, 98), (40, 42, 105, 104), (42, 44, 106, 105), (27, 1, 0, 26), (113, 115, 114, 112), (115, 117, 116, 114), (117, 119, 118, 116), (119, 121, 120, 118), (121, 123, 122, 120), (123, 125, 124, 122), (125, 127, 126, 124), (127, 129, 128, 126), (129, 131, 130, 128), (131, 133, 132, 130), (133, 135, 134, 132), (135, 137, 136, 134), (137, 139, 138, 136), (69, 56, 84, 97), (139, 137, 135, 133, 131, 129, 127, 125, 123, 121, 119, 117, 115, 113), (139, 113, 112, 138), (138, 112, 114, 116, 118, 120, 122, 124, 126, 128, 130, 132, 134, 136), (1, 3, 2, 0)])
me_cylinder_031.polygons.foreach_set('use_smooth', [True] * 102)
_uv = me_cylinder_031.uv_layers.new(name='UVMap')
_uv.uv.foreach_set('vector', [0.8929, 1.0, 0.8214, 1.0, 0.8214, 0.5, 0.8929, 0.5, 0.8214, 1.0, 0.75, 1.0, 0.75, 0.5, 0.8214, 0.5, 0.75, 1.0, 0.6786, 1.0, 0.6786, 0.5, 0.75, 0.5, 0.6786, 1.0, 0.6071, 1.0, 0.6071, 0.5, 0.6786, 0.5, 0.6071, 1.0, 0.5357, 1.0, 0.5357, 0.5, 0.6071, 0.5, 0.5357, 1.0, 0.4643, 1.0, 0.4643, 0.5, 0.5357, 0.5, 0.4643, 1.0, 0.3929, 1.0, 0.3929, 0.5, 0.4643, 0.5, 0.3929, 1.0, 0.3214, 1.0, 0.3214, 0.5, 0.3929, 0.5, 0.3214, 1.0, 0.25, 1.0, 0.25, 0.5, 0.3214, 0.5, 0.25, 1.0, 0.1786, 1.0, 0.1786, 0.5, 0.25, 0.5, 0.1786, 1.0, 0.1071, 1.0, 0.1071, 0.5, 0.1786, 0.5, 0.1071, 1.0, 0.03571, 1.0, 0.03571, 0.5, 0.1071, 0.5, 0.1966, 0.484, 0.1004, 0.4376, 0.03377, 0.3541, 0.01, 0.25, 0.03377, 0.1459, 0.1004, 0.06236, 0.1966, 0.01602, 0.3034, 0.01602, 0.3996, 0.06236, 0.4662, 0.1459, 0.49, 0.25, 0.4662, 0.3541, 0.3996, 0.4376, 0.3034, 0.484, 0.9643, 1.0, 0.8929, 1.0, 0.8929, 0.5, 0.9643, 0.5, 0.6966, 0.484, 0.8034, 0.484, 0.8996, 0.4376, 0.9662, 0.3541, 0.99, 0.25, 0.9662, 0.1459, 0.8996, 0.06236, 0.8034, 0.01602, 0.6966, 0.01602, 0.6004, 0.06236, 0.5338, 0.1459, 0.51, 0.25, 0.5338, 0.3541, 0.6004, 0.4376, 0.8929, 1.0, 0.8214, 1.0, 0.8214, 0.5, 0.8929, 0.5, 0.8214, 1.0, 0.75, 1.0, 0.75, 0.5, 0.8214, 0.5, 0.75, 1.0, 0.6786, 1.0, 0.6786, 0.5, 0.75, 0.5, 0.6786, 1.0, 0.6071, 1.0, 0.6071, 0.5, 0.6786, 0.5, 0.6071, 1.0, 0.5357, 1.0, 0.5357, 0.5, 0.6071, 0.5, 0.5357, 1.0, 0.4643, 1.0, 0.4643, 0.5, 0.5357, 0.5, 0.4643, 1.0, 0.3929, 1.0, 0.3929, 0.5, 0.4643, 0.5, 0.3929, 1.0, 0.3214, 1.0, 0.3214, 0.5, 0.3929, 0.5, 0.3214, 1.0, 0.25, 1.0, 0.25, 0.5, 0.3214, 0.5, 0.25, 1.0, 0.1786, 1.0, 0.1786, 0.5, 0.25, 0.5, 0.1786, 1.0, 0.1071, 1.0, 0.1071, 0.5, 0.1786, 0.5, 0.1071, 1.0, 0.03571, 1.0, 0.03571, 0.5, 0.1071, 0.5, 0.2189, 0.3862, 0.2811, 0.3862, 0.3034, 0.484, 0.1966, 0.484, 0.2189, 0.3862, 0.1629, 0.3592, 0.1629, 0.3592, 0.2189, 0.3862, 0.2811, 0.3862, 0.3371, 0.3592, 0.3996, 0.4376, 0.3034, 0.484, 0.6629, 0.1408, 0.6242, 0.1894, 0.6242, 0.1894, 0.6629, 0.1408, 0.3371, 0.3592, 0.3758, 0.3106, 0.4662, 0.3541, 0.3996, 0.4376, 0.3758, 0.3106, 0.3897, 0.25, 0.49, 0.25, 0.4662, 0.3541, 0.3897, 0.25, 0.3758, 0.1894, 0.4662, 0.1459, 0.49, 0.25, 0.3758, 0.1894, 0.3371, 0.1408, 0.3996, 0.06236, 0.4662, 0.1459, 0.3371, 0.1408, 0.2811, 0.1138, 0.3034, 0.01602, 0.3996, 0.06236, 0.2811, 0.1138, 0.2189, 0.1138, 0.1966, 0.01602, 0.3034, 0.01602, 0.2189, 0.1138, 0.1629, 0.1408, 0.1004, 0.06236, 0.1966, 0.01602, 0.1629, 0.1408, 0.1242, 0.1894, 0.03377, 0.1459, 0.1004, 0.06236, 0.1242, 0.1894, 0.1103, 0.25, 0.01, 0.25, 0.03377, 0.1459, 0.1103, 0.25, 0.1242, 0.3106, 0.03377, 0.3541, 0.01, 0.25, 0.1242, 0.3106, 0.1629, 0.3592, 0.1004, 0.4376, 0.03377, 0.3541, 0.1629, 0.3592, 0.2189, 0.3862, 0.1966, 0.484, 0.1004, 0.4376, 0.1242, 0.3106, 0.1242, 0.3106, 0.1629, 0.3592, 0.1629, 0.3592, 0.2811, 0.1138, 0.3371, 0.1408, 0.3371, 0.1408, 0.2811, 0.1138, 0.2189, 0.3862, 0.2189, 0.3862, 0.2811, 0.3862, 0.2811, 0.3862, 0.3371, 0.3592, 0.2811, 0.3862, 0.2811, 0.3862, 0.3371, 0.3592, 0.2189, 0.1138, 0.2811, 0.1138, 0.2811, 0.1138, 0.2189, 0.1138, 0.1629, 0.1408, 0.2189, 0.1138, 0.2189, 0.1138, 0.1629, 0.1408, 0.3758, 0.3106, 0.3371, 0.3592, 0.3371, 0.3592, 0.3758, 0.3106, 0.1242, 0.1894, 0.1629, 0.1408, 0.1629, 0.1408, 0.1242, 0.1894, 0.3897, 0.25, 0.3758, 0.3106, 0.3758, 0.3106, 0.3897, 0.25, 0.1103, 0.25, 0.1242, 0.1894, 0.1242, 0.1894, 0.1103, 0.25, 0.3758, 0.1894, 0.3897, 0.25, 0.3897, 0.25, 0.3758, 0.1894, 0.1242, 0.3106, 0.1103, 0.25, 0.1103, 0.25, 0.1242, 0.3106, 0.3371, 0.1408, 0.3758, 0.1894, 0.3758, 0.1894, 0.3371, 0.1408, 0.7189, 0.3862, 0.6966, 0.484, 0.8034, 0.484, 0.7811, 0.3862, 0.8371, 0.3592, 0.7811, 0.3862, 0.8034, 0.484, 0.8996, 0.4376, 0.8758, 0.3106, 0.8371, 0.3592, 0.8996, 0.4376, 0.9662, 0.3541, 0.8897, 0.25, 0.8758, 0.3106, 0.9662, 0.3541, 0.99, 0.25, 0.8758, 0.1894, 0.8897, 0.25, 0.99, 0.25, 0.9662, 0.1459, 0.8371, 0.1408, 0.8758, 0.1894, 0.9662, 0.1459, 0.8996, 0.06236, 0.7811, 0.1138, 0.8371, 0.1408, 0.8996, 0.06236, 0.8034, 0.01602, 0.7189, 0.1138, 0.7811, 0.1138, 0.8034, 0.01602, 0.6966, 0.01602, 0.6629, 0.1408, 0.7189, 0.1138, 0.6966, 0.01602, 0.6004, 0.06236, 0.6242, 0.1894, 0.6629, 0.1408, 0.6004, 0.06236, 0.5338, 0.1459, 0.6103, 0.25, 0.6242, 0.1894, 0.5338, 0.1459, 0.51, 0.25, 0.6242, 0.3106, 0.6103, 0.25, 0.51, 0.25, 0.5338, 0.3541, 0.6629, 0.3592, 0.6242, 0.3106, 0.5338, 0.3541, 0.6004, 0.4376, 0.7189, 0.3862, 0.6629, 0.3592, 0.6004, 0.4376, 0.6966, 0.484, 0.8371, 0.3592, 0.8758, 0.3106, 0.8758, 0.3106, 0.8371, 0.3592, 0.8758, 0.3106, 0.8897, 0.25, 0.8897, 0.25, 0.8758, 0.3106, 0.6242, 0.1894, 0.6103, 0.25, 0.6103, 0.25, 0.6242, 0.1894, 0.8897, 0.25, 0.8758, 0.1894, 0.8758, 0.1894, 0.8897, 0.25, 0.6103, 0.25, 0.6242, 0.3106, 0.6242, 0.3106, 0.6103, 0.25, 0.8758, 0.1894, 0.8371, 0.1408, 0.8371, 0.1408, 0.8758, 0.1894, 0.6242, 0.3106, 0.6629, 0.3592, 0.6629, 0.3592, 0.6242, 0.3106, 0.8371, 0.1408, 0.7811, 0.1138, 0.7811, 0.1138, 0.8371, 0.1408, 0.6629, 0.3592, 0.7189, 0.3862, 0.7189, 0.3862, 0.6629, 0.3592, 0.7189, 0.3862, 0.7811, 0.3862, 0.7811, 0.3862, 0.7189, 0.3862, 0.7811, 0.3862, 0.8371, 0.3592, 0.8371, 0.3592, 0.7811, 0.3862, 0.7811, 0.1138, 0.7189, 0.1138, 0.7189, 0.1138, 0.7811, 0.1138, 0.7189, 0.1138, 0.6629, 0.1408, 0.6629, 0.1408, 0.7189, 0.1138, 0.03571, 1.0, 0.9643, 1.0, 0.9643, 0.5, 0.03571, 0.5, 0.9643, 1.0, 0.8929, 1.0, 0.8929, 0.5, 0.9643, 0.5, 0.8929, 1.0, 0.8214, 1.0, 0.8214, 0.5, 0.8929, 0.5, 0.8214, 1.0, 0.75, 1.0, 0.75, 0.5, 0.8214, 0.5, 0.75, 1.0, 0.6786, 1.0, 0.6786, 0.5, 0.75, 0.5, 0.6786, 1.0, 0.6071, 1.0, 0.6071, 0.5, 0.6786, 0.5, 0.6071, 1.0, 0.5357, 1.0, 0.5357, 0.5, 0.6071, 0.5, 0.5357, 1.0, 0.4643, 1.0, 0.4643, 0.5, 0.5357, 0.5, 0.4643, 1.0, 0.3929, 1.0, 0.3929, 0.5, 0.4643, 0.5, 0.3929, 1.0, 0.3214, 1.0, 0.3214, 0.5, 0.3929, 0.5, 0.3214, 1.0, 0.25, 1.0, 0.25, 0.5, 0.3214, 0.5, 0.25, 1.0, 0.1786, 1.0, 0.1786, 0.5, 0.25, 0.5, 0.1786, 1.0, 0.1071, 1.0, 0.1071, 0.5, 0.1786, 0.5, 0.1071, 1.0, 0.03571, 1.0, 0.03571, 0.5, 0.1071, 0.5, 0.03571, 1.0, 0.9643, 1.0, 0.9643, 0.5, 0.03571, 0.5, 0.1966, 0.484, 0.1004, 0.4376, 0.03377, 0.3541, 0.01, 0.25, 0.03377, 0.1459, 0.1004, 0.06236, 0.1966, 0.01602, 0.3034, 0.01602, 0.3996, 0.06236, 0.4662, 0.1459, 0.49, 0.25, 0.4662, 0.3541, 0.3996, 0.4376, 0.3034, 0.484, 0.03571, 1.0, 0.9643, 1.0, 0.9643, 0.5, 0.03571, 0.5, 0.6966, 0.484, 0.8034, 0.484, 0.8996, 0.4376, 0.9662, 0.3541, 0.99, 0.25, 0.9662, 0.1459, 0.8996, 0.06236, 0.8034, 0.01602, 0.6966, 0.01602, 0.6004, 0.06236, 0.5338, 0.1459, 0.51, 0.25, 0.5338, 0.3541, 0.6004, 0.4376, 0.9643, 1.0, 0.8929, 1.0, 0.8929, 0.5, 0.9643, 0.5])
me_cylinder_031.materials.append(mat_material_001)
me_cylinder_031.use_remesh_fix_poles = True
me_cylinder_031.use_remesh_preserve_attributes = False
me_cylinder_031.update()
me_plane_059 = bpy.data.meshes.new('Plane.059')
me_plane_059.from_pydata([(-8.339e-06, -0.1631, -0.2843), (-0.002408, -0.1651, -0.2867), (-0.002408, 0.3449, -0.2867), (-8.422e-06, 0.3429, -0.2843), (-0.002408, -0.1651, 1.825), (-8.339e-06, -0.1631, 1.823), (-8.422e-06, 0.3429, 1.823), (-0.002408, 0.3449, 1.825), (-0.00852, -0.1651, -0.2867), (-0.01092, -0.1631, -0.2843), (-0.01092, 0.3429, -0.2843), (-0.00852, 0.3449, -0.2867), (-0.01092, -0.1631, 1.823), (-0.00852, -0.1651, 1.825), (-0.00852, 0.3449, 1.825), (-0.01092, 0.3429, 1.823), (-8.363e-06, -0.02007, 1.557), (-0.01092, -0.02007, 1.557), (-8.217e-06, 0.2011, 1.557), (-0.01092, 0.2011, 1.557), (-8.363e-06, -0.02007, 1.425), (-8.363e-06, -0.02007, 1.449), (-8.363e-06, -0.02007, 1.461), (-8.363e-06, -0.02007, 1.485), (-8.363e-06, -0.02007, 1.521), (-8.363e-06, -0.02007, 1.533), (-8.363e-06, -0.02007, 1.497), (-8.399e-06, 0.2011, 1.425), (-8.399e-06, 0.2011, 1.449), (-8.399e-06, 0.2011, 1.461), (-8.217e-06, 0.2011, 1.533), (-8.399e-06, 0.2011, 1.521), (-8.399e-06, 0.2011, 1.485), (-8.399e-06, 0.2011, 1.497), (-0.01092, -0.02007, 1.425), (-0.01092, -0.02007, 1.449), (-0.01092, -0.02007, 1.461), (-0.01092, -0.02007, 1.485), (-0.01092, -0.02007, 1.497), (-0.01092, -0.02007, 1.521), (-0.01092, -0.02007, 1.533), (-0.01092, 0.2011, 1.425), (-0.01092, 0.2011, 1.449), (-0.01092, 0.2011, 1.461), (-0.01092, 0.2011, 1.533), (-0.01092, 0.2011, 1.521), (-0.01092, 0.2011, 1.485), (-0.01092, 0.2011, 1.497), (-0.0002029, 0.2011, 1.556), (-0.0002029, 0.2011, 1.532), (-0.0002034, -0.02007, 1.532), (0.005209, 0.2011, 1.541), (0.005208, -0.02007, 1.541), (-0.0002034, -0.02007, 1.556), (0.002502, -0.02007, 1.554), (0.004483, -0.02007, 1.549), (0.004484, 0.2011, 1.549), (0.002503, 0.2011, 1.554), (-0.0002034, -0.02138, 1.556), (-0.0002034, 0.2022, 1.556), (-0.0002034, 0.2022, 1.532), (-0.0002034, -0.02138, 1.532), (0.005208, 0.2022, 1.541), (0.005208, -0.02138, 1.541), (-0.0001183, -0.02138, 1.558), (0.006019, -0.02138, 1.541), (0.003056, -0.02131, 1.555), (0.005249, -0.02133, 1.549), (0.006019, 0.2022, 1.541), (-0.0001183, 0.2022, 1.558), (0.005249, 0.2021, 1.549), (0.003056, 0.2021, 1.555), (-0.0002034, -0.02007, 1.52), (-0.0002034, 0.2011, 1.52), (-0.0002034, 0.2011, 1.496), (-0.0002034, -0.02007, 1.496), (0.005208, -0.02007, 1.505), (0.002502, -0.02007, 1.518), (0.004483, -0.02007, 1.512), (0.005208, 0.2011, 1.505), (0.004483, 0.2011, 1.512), (0.002502, 0.2011, 1.518), (-0.0002034, -0.02138, 1.52), (-0.0002034, 0.2022, 1.52), (-0.0002034, 0.2022, 1.496), (-0.0002034, -0.02138, 1.496), (0.005208, 0.2022, 1.505), (0.005208, -0.02138, 1.505), (-0.0001183, -0.02138, 1.522), (0.006019, -0.02138, 1.505), (0.003056, -0.02131, 1.519), (0.005249, -0.02133, 1.513), (0.006019, 0.2022, 1.505), (-0.0001183, 0.2022, 1.522), (0.005249, 0.2021, 1.513), (0.003056, 0.2021, 1.519), (-0.01092, -0.1631, 1.557), (-0.0002034, 0.2011, 1.484), (-0.0002034, 0.2011, 1.46), (-0.0002034, -0.02007, 1.46), (-8.339e-06, -0.1631, 1.557), (-0.01092, 0.3429, 1.557), (-0.0002034, -0.02007, 1.484), (0.005208, -0.02007, 1.469), (0.002502, -0.02007, 1.482), (0.004483, -0.02007, 1.476), (0.005208, 0.2011, 1.469), (-0.002408, -0.1651, 1.557), (0.004483, 0.2011, 1.476), (0.002502, 0.2011, 1.482), (-0.0002034, -0.02138, 1.484), (-0.0002034, 0.2022, 1.484), (-0.0002034, 0.2022, 1.46), (-0.0002034, -0.02138, 1.46), (0.005208, 0.2022, 1.469), (0.005208, -0.02138, 1.469), (-0.0001183, -0.02138, 1.486), (0.006019, -0.02138, 1.469), (0.003056, -0.02131, 1.483), (0.005249, -0.02133, 1.477), (0.006019, 0.2022, 1.469), (-0.0001183, 0.2022, 1.486), (0.005249, 0.2021, 1.477), (0.003056, 0.2021, 1.483), (-0.00852, -0.1651, 1.557), (-0.0002034, 0.2011, 1.448), (-0.0002034, 0.2011, 1.424), (-0.0002034, -0.02007, 1.424), (0.005208, 0.2011, 1.433), (-0.00852, 0.3449, 1.557), (-0.0002034, -0.02007, 1.448), (0.005208, -0.02007, 1.433), (0.002502, -0.02007, 1.446), (0.004483, -0.02007, 1.441), (-0.002408, 0.3449, 1.557), (-8.422e-06, 0.3429, 1.557), (0.004483, 0.2011, 1.441), (0.002502, 0.2011, 1.446), (-0.0002034, -0.02138, 1.448), (-0.0002034, 0.2022, 1.448), (-0.0002034, 0.2022, 1.424), (-0.0002034, -0.02138, 1.424), (0.005208, 0.2022, 1.433), (0.005208, -0.02138, 1.433), (-0.0001183, -0.02138, 1.45), (0.006019, -0.02138, 1.433), (0.003056, -0.02131, 1.447), (0.005249, -0.02133, 1.441), (0.006019, 0.2022, 1.433), (-0.0001183, 0.2022, 1.45), (0.005249, 0.2021, 1.441), (0.003056, 0.2021, 1.447), (-0.002408, -0.1651, 1.533), (-0.002408, 0.3449, 1.533), (-0.01092, 0.3429, 1.533), (-0.00852, -0.1651, 1.533), (-8.339e-06, -0.1631, 1.533), (-8.422e-06, 0.3429, 1.533), (-0.01092, -0.1631, 1.533), (-0.00852, 0.3449, 1.533), (-0.00852, -0.1651, 1.521), (-0.01092, 0.3429, 1.521), (-8.339e-06, -0.1631, 1.521), (-0.00852, 0.3449, 1.521), (-8.422e-06, 0.3429, 1.521), (-0.002408, -0.1651, 1.521), (-0.01092, -0.1631, 1.521), (-0.002408, 0.3449, 1.521), (-0.00852, 0.3449, 1.497), (-0.01092, -0.1631, 1.497), (-8.339e-06, -0.1631, 1.497), (-0.002408, -0.1651, 1.497), (-0.01092, 0.3429, 1.497), (-8.422e-06, 0.3429, 1.497), (-0.002408, 0.3449, 1.497), (-0.00852, -0.1651, 1.497), (-0.01092, -0.1631, 1.485), (-0.01092, 0.3429, 1.485), (-0.00852, -0.1651, 1.485), (-0.00852, 0.3449, 1.485), (-0.002408, -0.1651, 1.485), (-0.002408, 0.3449, 1.485), (-8.339e-06, -0.1631, 1.485), (-8.422e-06, 0.3429, 1.485), (-0.00852, -0.1651, 1.461), (-0.002408, 0.3449, 1.461), (-0.01092, 0.3429, 1.461), (-0.002408, -0.1651, 1.461), (-8.422e-06, 0.3429, 1.461), (-0.01092, -0.1631, 1.461), (-0.00852, 0.3449, 1.461), (-8.339e-06, -0.1631, 1.461), (-0.00852, -0.1651, 1.425), (-0.002408, -0.1651, 1.425), (-0.00852, 0.3449, 1.425), (-0.01092, 0.3429, 1.425), (-0.01092, -0.1631, 1.425), (-0.002408, 0.3449, 1.425), (-8.422e-06, 0.3429, 1.425), (-8.339e-06, -0.1631, 1.425), (-0.002408, 0.2011, -0.2867), (-8.399e-06, 0.2011, 1.823), (-8.399e-06, 0.2011, -0.2843), (-0.01092, 0.2011, -0.2843), (-0.01092, 0.2011, 1.823), (-0.00852, 0.2011, -0.2867), (-0.01092, -0.02007, 1.823), (-8.363e-06, -0.02007, -0.2843), (-0.00852, -0.02007, -0.2867), (-8.363e-06, -0.02007, 1.823), (-0.002408, -0.02007, 1.825), (-0.00852, -0.02007, 1.825), (-0.002408, -0.02007, -0.2867), (-0.01092, -0.02007, -0.2843)], [], [(1, 193, 192, 8), (25, 24, 31, 30), (32, 33, 26, 23), (18, 135, 6, 201), (22, 21, 28, 29), (42, 35, 36, 43), (45, 39, 40, 44), (40, 158, 96, 17), (47, 46, 37, 38), (4, 210, 211, 13), (7, 134, 129, 14), (1, 212, 207, 0), (5, 209, 210, 4), (6, 135, 134, 7), (0, 199, 193, 1), (9, 213, 208, 8), (13, 211, 206, 12), (14, 129, 101, 15), (8, 192, 196, 9), (2, 200, 205, 11), (22, 36, 37, 23), (29, 32, 46, 43), (16, 17, 19, 18), (28, 21, 35, 42), (26, 38, 39, 24), (33, 31, 45, 47), (20, 27, 41, 34), (25, 30, 44, 40), (19, 44, 30, 18), (22, 29, 43, 36), (23, 37, 46, 32), (16, 25, 40, 17), (20, 34, 35, 21), (26, 33, 47, 38), (24, 39, 45, 31), (0, 207, 20, 199), (19, 101, 154, 44), (66, 67, 70, 71), (48, 49, 51, 56, 57), (50, 53, 54, 55, 52), (56, 51, 52, 55), (48, 57, 54, 53), (59, 69, 71, 70, 68, 62, 60), (61, 63, 65, 67, 66, 64, 58), (67, 65, 68, 70), (57, 56, 55, 54), (64, 66, 71, 69), (49, 48, 59, 60), (53, 50, 61, 58), (50, 52, 63, 61), (51, 49, 60, 62), (48, 53, 64, 69), (52, 51, 68, 65), (52, 65, 63), (51, 62, 68), (53, 58, 64), (48, 69, 59), (73, 74, 79, 80, 81), (75, 72, 77, 78, 76), (80, 79, 76, 78), (73, 81, 77, 72), (83, 93, 95, 94, 92, 86, 84), (85, 87, 89, 91, 90, 88, 82), (91, 89, 92, 94), (81, 80, 78, 77), (88, 90, 95, 93), (74, 73, 83, 84), (72, 75, 85, 82), (75, 76, 87, 85), (79, 74, 84, 86), (73, 72, 88, 93), (76, 79, 92, 89), (76, 89, 87), (79, 86, 92), (72, 82, 88), (73, 93, 83), (97, 98, 106, 108, 109), (99, 102, 104, 105, 103), (108, 106, 103, 105), (146, 147, 150, 151), (97, 109, 104, 102), (111, 121, 123, 122, 120, 114, 112), (113, 115, 117, 119, 118, 116, 110), (119, 117, 120, 122), (109, 108, 105, 104), (116, 118, 123, 121), (98, 97, 111, 112), (102, 99, 113, 110), (99, 103, 115, 113), (106, 98, 112, 114), (97, 102, 116, 121), (103, 106, 120, 117), (103, 117, 115), (106, 114, 120), (102, 110, 116), (97, 121, 111), (125, 126, 128, 136, 137), (127, 130, 132, 133, 131), (136, 128, 131, 133), (125, 137, 132, 130), (139, 149, 151, 150, 148, 142, 140), (141, 143, 145, 147, 146, 144, 138), (147, 145, 148, 150), (137, 136, 133, 132), (144, 146, 151, 149), (126, 125, 139, 140), (130, 127, 141, 138), (127, 131, 143, 141), (128, 126, 140, 142), (125, 130, 144, 149), (131, 128, 148, 145), (131, 145, 143), (128, 142, 148), (130, 138, 144), (125, 149, 139), (90, 91, 94, 95), (118, 119, 122, 123), (107, 100, 5, 4), (101, 129, 159, 154), (96, 124, 13, 12), (17, 96, 12, 206), (155, 152, 107, 124), (134, 135, 157, 153), (152, 156, 100, 107), (129, 134, 153, 159), (124, 107, 4, 13), (44, 154, 161, 45), (154, 159, 163, 161), (158, 155, 124, 96), (159, 153, 167, 163), (153, 157, 164, 167), (156, 25, 16, 100), (30, 157, 135, 18), (163, 167, 174, 168), (45, 161, 172, 47), (39, 166, 158, 40), (160, 165, 152, 155), (165, 162, 156, 152), (161, 163, 168, 172), (166, 160, 155, 158), (167, 164, 173, 174), (162, 24, 25, 156), (31, 164, 157, 30), (170, 26, 24, 162), (33, 173, 164, 31), (172, 168, 179, 177), (175, 171, 165, 160), (171, 170, 162, 165), (169, 175, 160, 166), (174, 173, 183, 181), (168, 174, 181, 179), (47, 172, 177, 46), (38, 169, 166, 39), (181, 183, 188, 185), (179, 181, 185, 190), (178, 180, 171, 175), (180, 182, 170, 171), (46, 177, 186, 43), (37, 176, 169, 38), (176, 178, 175, 169), (177, 179, 190, 186), (182, 23, 26, 170), (32, 183, 173, 33), (43, 186, 195, 41, 42), (36, 189, 176, 37), (184, 187, 180, 178), (187, 191, 182, 180), (189, 184, 178, 176), (185, 188, 198, 197), (191, 22, 23, 182), (29, 188, 183, 32), (190, 185, 197, 194), (186, 190, 194, 195), (195, 194, 11, 10), (192, 193, 187, 184), (197, 198, 3, 2), (193, 199, 191, 187), (41, 195, 10, 203), (34, 196, 189, 36, 35), (196, 192, 184, 189), (199, 20, 21, 22, 191), (27, 198, 188, 29, 28), (194, 197, 2, 11), (19, 204, 15, 101), (205, 203, 10, 11), (201, 209, 16, 18), (202, 200, 2, 3), (203, 213, 34, 41), (205, 200, 212, 208), (27, 202, 3, 198), (208, 212, 1, 8), (211, 210, 7, 14), (210, 209, 201, 6, 7), (206, 211, 14, 15, 204), (20, 207, 202, 27), (16, 209, 5, 100), (206, 204, 19, 17), (34, 213, 9, 196), (208, 213, 203, 205), (207, 212, 200, 202), (27, 28, 42, 41)])
me_plane_059.polygons.foreach_set('use_smooth', [True] * 201)
_uv = me_plane_059.uv_layers.new(name='UVMap')
_uv.uv.foreach_set('vector', [0.04444, 0.0, 0.04444, 0.0, 0.04444, 0.0, 0.04444, 0.0, 0.3023, 0.0, 0.3023, 0.0, 0.7023, 0.0, 0.7023, 0.0, 0.7023, 0.0, 0.7023, 0.0, 0.3023, 0.0, 0.3023, 0.0, 0.7023, 0.0, 0.9511, 0.0, 0.9511, 0.0, 0.7023, 0.0, 0.3023, 0.0, 0.3023, 0.0, 0.7023, 0.0, 0.7023, 0.0, 0.7023, 0.0, 0.3023, 0.0, 0.3023, 0.0, 0.7023, 0.0, 0.7023, 0.0, 0.3023, 0.0, 0.3023, 0.0, 0.7023, 0.0, 0.3023, 0.0, 0.04889, 0.0, 0.04889, 0.0, 0.3023, 0.0, 0.7023, 0.0, 0.7023, 0.0, 0.3023, 0.0, 0.3023, 0.0, 0.04444, 0.0, 0.3023, 0.0, 0.3023, 0.0, 0.04444, 0.0, 0.9556, 0.0, 0.9556, 0.0, 0.9556, 0.0, 0.9556, 0.0, 0.04444, 0.0, 0.3023, 0.0, 0.3023, 0.0, 0.04889, 0.0, 0.04889, 0.0, 0.3023, 0.0, 0.3023, 0.0, 0.04444, 0.0, 0.9511, 0.0, 0.9511, 0.0, 0.9556, 0.0, 0.9556, 0.0, 0.04889, 0.0, 0.04889, 0.0, 0.04444, 0.0, 0.04444, 0.0, 0.04889, 0.0, 0.3023, 0.0, 0.3023, 0.0, 0.04444, 0.0, 0.04444, 0.0, 0.3023, 0.0, 0.3023, 0.0, 0.04889, 0.0, 0.9556, 0.0, 0.9556, 0.0, 0.9511, 0.0, 0.9511, 0.0, 0.04444, 0.0, 0.04444, 0.0, 0.04889, 0.0, 0.04889, 0.0, 0.9556, 0.0, 0.7023, 0.0, 0.7023, 0.0, 0.9556, 0.0, 0.375, 0.05504, 0.375, 0.18, 0.625, 0.18, 0.625, 0.05504, 0.375, 0.695, 0.625, 0.695, 0.625, 0.57, 0.375, 0.57, 0.875, 0.695, 0.875, 0.57, 0.625, 0.57, 0.625, 0.695, 0.625, 0.695, 0.875, 0.695, 0.875, 0.57, 0.625, 0.57, 0.375, 0.05504, 0.375, 0.18, 0.625, 0.18, 0.625, 0.05504, 0.375, 0.695, 0.625, 0.695, 0.625, 0.57, 0.375, 0.57, 0.125, 0.695, 0.375, 0.695, 0.375, 0.57, 0.125, 0.57, 0.125, 0.695, 0.375, 0.695, 0.375, 0.57, 0.125, 0.57, 0.625, 0.57, 0.375, 0.57, 0.375, 0.695, 0.625, 0.695, 0.125, 0.695, 0.375, 0.695, 0.375, 0.57, 0.125, 0.57, 0.875, 0.695, 0.875, 0.57, 0.625, 0.57, 0.625, 0.695, 0.625, 0.05504, 0.375, 0.05504, 0.375, 0.18, 0.625, 0.18, 0.375, 0.05504, 0.375, 0.18, 0.625, 0.18, 0.625, 0.05504, 0.125, 0.695, 0.375, 0.695, 0.375, 0.57, 0.125, 0.57, 0.875, 0.695, 0.875, 0.57, 0.625, 0.57, 0.625, 0.695, 0.04889, 0.0, 0.3023, 0.0, 0.3023, 0.0, 0.04889, 0.0, 0.7023, 0.0, 0.9511, 0.0, 0.9511, 0.0, 0.7023, 0.0, 0.3023, 0.0, 0.3023, 0.0, 0.7023, 0.0, 0.7023, 0.0, 0.7023, 0.0, 0.7023, 0.0, 0.7023, 0.0, 0.7023, 0.0, 0.7023, 0.0, 0.3023, 0.0, 0.3023, 0.0, 0.3023, 0.0, 0.3023, 0.0, 0.3023, 0.0, 0.7023, 0.0, 0.7023, 0.0, 0.3023, 0.0, 0.3023, 0.0, 0.7023, 0.0, 0.7023, 0.0, 0.3023, 0.0, 0.3023, 0.0, 0.7023, 0.0, 0.7023, 0.0, 0.7023, 0.0, 0.7023, 0.0, 0.7023, 0.0, 0.7023, 0.0, 0.7023, 0.0, 0.3023, 0.0, 0.3023, 0.0, 0.3023, 0.0, 0.3023, 0.0, 0.3023, 0.0, 0.3023, 0.0, 0.3023, 0.0, 0.3023, 0.0, 0.3023, 0.0, 0.7023, 0.0, 0.7023, 0.0, 0.7023, 0.0, 0.7023, 0.0, 0.3023, 0.0, 0.3023, 0.0, 0.3023, 0.0, 0.3023, 0.0, 0.7023, 0.0, 0.7023, 0.0, 0.7023, 0.0, 0.7023, 0.0, 0.7023, 0.0, 0.7023, 0.0, 0.3023, 0.0, 0.3023, 0.0, 0.3023, 0.0, 0.3023, 0.0, 0.3023, 0.0, 0.3023, 0.0, 0.3023, 0.0, 0.3023, 0.0, 0.7023, 0.0, 0.7023, 0.0, 0.7023, 0.0, 0.7023, 0.0, 0.7023, 0.0, 0.3023, 0.0, 0.3023, 0.0, 0.7023, 0.0, 0.3023, 0.0, 0.7023, 0.0, 0.7023, 0.0, 0.3023, 0.0, 0.3023, 0.0, 0.3023, 0.0, 0.3023, 0.0, 0.7023, 0.0, 0.7023, 0.0, 0.7023, 0.0, 0.3023, 0.0, 0.3023, 0.0, 0.3023, 0.0, 0.7023, 0.0, 0.7023, 0.0, 0.7023, 0.0, 0.7023, 0.0, 0.7023, 0.0, 0.7023, 0.0, 0.7023, 0.0, 0.7023, 0.0, 0.3023, 0.0, 0.3023, 0.0, 0.3023, 0.0, 0.3023, 0.0, 0.3023, 0.0, 0.7023, 0.0, 0.7023, 0.0, 0.3023, 0.0, 0.3023, 0.0, 0.7023, 0.0, 0.7023, 0.0, 0.3023, 0.0, 0.3023, 0.0, 0.7023, 0.0, 0.7023, 0.0, 0.7023, 0.0, 0.7023, 0.0, 0.7023, 0.0, 0.7023, 0.0, 0.7023, 0.0, 0.3023, 0.0, 0.3023, 0.0, 0.3023, 0.0, 0.3023, 0.0, 0.3023, 0.0, 0.3023, 0.0, 0.3023, 0.0, 0.3023, 0.0, 0.3023, 0.0, 0.7023, 0.0, 0.7023, 0.0, 0.7023, 0.0, 0.7023, 0.0, 0.3023, 0.0, 0.3023, 0.0, 0.3023, 0.0, 0.3023, 0.0, 0.7023, 0.0, 0.7023, 0.0, 0.7023, 0.0, 0.7023, 0.0, 0.7023, 0.0, 0.7023, 0.0, 0.3023, 0.0, 0.3023, 0.0, 0.3023, 0.0, 0.3023, 0.0, 0.3023, 0.0, 0.3023, 0.0, 0.3023, 0.0, 0.3023, 0.0, 0.7023, 0.0, 0.7023, 0.0, 0.7023, 0.0, 0.7023, 0.0, 0.7023, 0.0, 0.3023, 0.0, 0.3023, 0.0, 0.7023, 0.0, 0.3023, 0.0, 0.7023, 0.0, 0.7023, 0.0, 0.3023, 0.0, 0.3023, 0.0, 0.3023, 0.0, 0.3023, 0.0, 0.7023, 0.0, 0.7023, 0.0, 0.7023, 0.0, 0.3023, 0.0, 0.3023, 0.0, 0.3023, 0.0, 0.7023, 0.0, 0.7023, 0.0, 0.7023, 0.0, 0.7023, 0.0, 0.7023, 0.0, 0.7023, 0.0, 0.7023, 0.0, 0.7023, 0.0, 0.3023, 0.0, 0.3023, 0.0, 0.3023, 0.0, 0.3023, 0.0, 0.3023, 0.0, 0.7023, 0.0, 0.7023, 0.0, 0.3023, 0.0, 0.3023, 0.0, 0.3023, 0.0, 0.3023, 0.0, 0.7023, 0.0, 0.7023, 0.0, 0.7023, 0.0, 0.7023, 0.0, 0.3023, 0.0, 0.3023, 0.0, 0.7023, 0.0, 0.7023, 0.0, 0.7023, 0.0, 0.7023, 0.0, 0.7023, 0.0, 0.7023, 0.0, 0.7023, 0.0, 0.3023, 0.0, 0.3023, 0.0, 0.3023, 0.0, 0.3023, 0.0, 0.3023, 0.0, 0.3023, 0.0, 0.3023, 0.0, 0.3023, 0.0, 0.3023, 0.0, 0.7023, 0.0, 0.7023, 0.0, 0.7023, 0.0, 0.7023, 0.0, 0.3023, 0.0, 0.3023, 0.0, 0.3023, 0.0, 0.3023, 0.0, 0.7023, 0.0, 0.7023, 0.0, 0.7023, 0.0, 0.7023, 0.0, 0.7023, 0.0, 0.7023, 0.0, 0.3023, 0.0, 0.3023, 0.0, 0.3023, 0.0, 0.3023, 0.0, 0.3023, 0.0, 0.3023, 0.0, 0.3023, 0.0, 0.3023, 0.0, 0.7023, 0.0, 0.7023, 0.0, 0.7023, 0.0, 0.7023, 0.0, 0.7023, 0.0, 0.3023, 0.0, 0.3023, 0.0, 0.7023, 0.0, 0.3023, 0.0, 0.7023, 0.0, 0.7023, 0.0, 0.3023, 0.0, 0.3023, 0.0, 0.3023, 0.0, 0.3023, 0.0, 0.7023, 0.0, 0.7023, 0.0, 0.7023, 0.0, 0.3023, 0.0, 0.3023, 0.0, 0.3023, 0.0, 0.7023, 0.0, 0.7023, 0.0, 0.7023, 0.0, 0.7023, 0.0, 0.7023, 0.0, 0.7023, 0.0, 0.7023, 0.0, 0.7023, 0.0, 0.3023, 0.0, 0.3023, 0.0, 0.3023, 0.0, 0.3023, 0.0, 0.3023, 0.0, 0.7023, 0.0, 0.7023, 0.0, 0.3023, 0.0, 0.3023, 0.0, 0.7023, 0.0, 0.7023, 0.0, 0.3023, 0.0, 0.3023, 0.0, 0.7023, 0.0, 0.7023, 0.0, 0.7023, 0.0, 0.7023, 0.0, 0.7023, 0.0, 0.7023, 0.0, 0.7023, 0.0, 0.3023, 0.0, 0.3023, 0.0, 0.3023, 0.0, 0.3023, 0.0, 0.3023, 0.0, 0.3023, 0.0, 0.3023, 0.0, 0.3023, 0.0, 0.3023, 0.0, 0.7023, 0.0, 0.7023, 0.0, 0.7023, 0.0, 0.7023, 0.0, 0.3023, 0.0, 0.3023, 0.0, 0.3023, 0.0, 0.3023, 0.0, 0.7023, 0.0, 0.7023, 0.0, 0.7023, 0.0, 0.7023, 0.0, 0.7023, 0.0, 0.7023, 0.0, 0.3023, 0.0, 0.3023, 0.0, 0.3023, 0.0, 0.3023, 0.0, 0.3023, 0.0, 0.3023, 0.0, 0.3023, 0.0, 0.3023, 0.0, 0.7023, 0.0, 0.7023, 0.0, 0.7023, 0.0, 0.7023, 0.0, 0.7023, 0.0, 0.3023, 0.0, 0.3023, 0.0, 0.7023, 0.0, 0.3023, 0.0, 0.7023, 0.0, 0.7023, 0.0, 0.3023, 0.0, 0.3023, 0.0, 0.3023, 0.0, 0.3023, 0.0, 0.7023, 0.0, 0.7023, 0.0, 0.7023, 0.0, 0.3023, 0.0, 0.3023, 0.0, 0.3023, 0.0, 0.7023, 0.0, 0.7023, 0.0, 0.7023, 0.0, 0.3023, 0.0, 0.3023, 0.0, 0.7023, 0.0, 0.7023, 0.0, 0.3023, 0.0, 0.3023, 0.0, 0.7023, 0.0, 0.7023, 0.0, 0.04444, 0.0, 0.04889, 0.0, 0.04889, 0.0, 0.04444, 0.0, 0.9511, 0.0, 0.9556, 0.0, 0.9556, 0.0, 0.9511, 0.0, 0.04889, 0.0, 0.04444, 0.0, 0.04444, 0.0, 0.04889, 0.0, 0.3023, 0.0, 0.04889, 0.0, 0.04889, 0.0, 0.3023, 0.0, 0.04444, 0.0, 0.04444, 0.0, 0.04444, 0.0, 0.04444, 0.0, 0.9556, 0.0, 0.9511, 0.0, 0.9511, 0.0, 0.9556, 0.0, 0.04444, 0.0, 0.04889, 0.0, 0.04889, 0.0, 0.04444, 0.0, 0.9556, 0.0, 0.9556, 0.0, 0.9556, 0.0, 0.9556, 0.0, 0.04444, 0.0, 0.04444, 0.0, 0.04444, 0.0, 0.04444, 0.0, 0.7023, 0.0, 0.9511, 0.0, 0.9511, 0.0, 0.7023, 0.0, 0.9511, 0.0, 0.9556, 0.0, 0.9556, 0.0, 0.9511, 0.0, 0.04889, 0.0, 0.04444, 0.0, 0.04444, 0.0, 0.04889, 0.0, 0.9556, 0.0, 0.9556, 0.0, 0.9556, 0.0, 0.9556, 0.0, 0.9556, 0.0, 0.9511, 0.0, 0.9511, 0.0, 0.9556, 0.0, 0.04889, 0.0, 0.3023, 0.0, 0.3023, 0.0, 0.04889, 0.0, 0.7023, 0.0, 0.9511, 0.0, 0.9511, 0.0, 0.7023, 0.0, 0.9556, 0.0, 0.9556, 0.0, 0.9556, 0.0, 0.9556, 0.0, 0.7023, 0.0, 0.9511, 0.0, 0.9511, 0.0, 0.7023, 0.0, 0.3023, 0.0, 0.04889, 0.0, 0.04889, 0.0, 0.3023, 0.0, 0.04444, 0.0, 0.04444, 0.0, 0.04444, 0.0, 0.04444, 0.0, 0.04444, 0.0, 0.04889, 0.0, 0.04889, 0.0, 0.04444, 0.0, 0.9511, 0.0, 0.9556, 0.0, 0.9556, 0.0, 0.9511, 0.0, 0.04889, 0.0, 0.04444, 0.0, 0.04444, 0.0, 0.04889, 0.0, 0.9556, 0.0, 0.9511, 0.0, 0.9511, 0.0, 0.9556, 0.0, 0.04889, 0.0, 0.3023, 0.0, 0.3023, 0.0, 0.04889, 0.0, 0.7023, 0.0, 0.9511, 0.0, 0.9511, 0.0, 0.7023, 0.0, 0.04889, 0.0, 0.3023, 0.0, 0.3023, 0.0, 0.04889, 0.0, 0.7023, 0.0, 0.9511, 0.0, 0.9511, 0.0, 0.7023, 0.0, 0.9511, 0.0, 0.9556, 0.0, 0.9556, 0.0, 0.9511, 0.0, 0.04444, 0.0, 0.04444, 0.0, 0.04444, 0.0, 0.04444, 0.0, 0.04444, 0.0, 0.04889, 0.0, 0.04889, 0.0, 0.04444, 0.0, 0.04889, 0.0, 0.04444, 0.0, 0.04444, 0.0, 0.04889, 0.0, 0.9556, 0.0, 0.9511, 0.0, 0.9511, 0.0, 0.9556, 0.0, 0.9556, 0.0, 0.9556, 0.0, 0.9556, 0.0, 0.9556, 0.0, 0.7023, 0.0, 0.9511, 0.0, 0.9511, 0.0, 0.7023, 0.0, 0.3023, 0.0, 0.04889, 0.0, 0.04889, 0.0, 0.3023, 0.0, 0.9556, 0.0, 0.9511, 0.0, 0.9511, 0.0, 0.9556, 0.0, 0.9556, 0.0, 0.9556, 0.0, 0.9556, 0.0, 0.9556, 0.0, 0.04444, 0.0, 0.04444, 0.0, 0.04444, 0.0, 0.04444, 0.0, 0.04444, 0.0, 0.04889, 0.0, 0.04889, 0.0, 0.04444, 0.0, 0.7023, 0.0, 0.9511, 0.0, 0.9511, 0.0, 0.7023, 0.0, 0.3023, 0.0, 0.04889, 0.0, 0.04889, 0.0, 0.3023, 0.0, 0.04889, 0.0, 0.04444, 0.0, 0.04444, 0.0, 0.04889, 0.0, 0.9511, 0.0, 0.9556, 0.0, 0.9556, 0.0, 0.9511, 0.0, 0.04889, 0.0, 0.3023, 0.0, 0.3023, 0.0, 0.04889, 0.0, 0.7023, 0.0, 0.9511, 0.0, 0.9511, 0.0, 0.7023, 0.0, 0.7023, 0.0, 0.9511, 0.0, 0.9511, 0.0, 0.7023, 0.0, 0.7023, 0.0, 0.3023, 0.0, 0.04889, 0.0, 0.04889, 0.0, 0.3023, 0.0, 0.04444, 0.0, 0.04444, 0.0, 0.04444, 0.0, 0.04444, 0.0, 0.04444, 0.0, 0.04889, 0.0, 0.04889, 0.0, 0.04444, 0.0, 0.04889, 0.0, 0.04444, 0.0, 0.04444, 0.0, 0.04889, 0.0, 0.9556, 0.0, 0.9511, 0.0, 0.9511, 0.0, 0.9556, 0.0, 0.04889, 0.0, 0.3023, 0.0, 0.3023, 0.0, 0.04889, 0.0, 0.7023, 0.0, 0.9511, 0.0, 0.9511, 0.0, 0.7023, 0.0, 0.9556, 0.0, 0.9556, 0.0, 0.9556, 0.0, 0.9556, 0.0, 0.9511, 0.0, 0.9556, 0.0, 0.9556, 0.0, 0.9511, 0.0, 0.9511, 0.0, 0.9556, 0.0, 0.9556, 0.0, 0.9511, 0.0, 0.04444, 0.0, 0.04444, 0.0, 0.04444, 0.0, 0.04444, 0.0, 0.9556, 0.0, 0.9511, 0.0, 0.9511, 0.0, 0.9556, 0.0, 0.04444, 0.0, 0.04889, 0.0, 0.04889, 0.0, 0.04444, 0.0, 0.7023, 0.0, 0.9511, 0.0, 0.9511, 0.0, 0.7023, 0.0, 0.3023, 0.0, 0.04889, 0.0, 0.04889, 0.0, 0.3023, 0.0, 0.3023, 0.0, 0.04889, 0.0, 0.04444, 0.0, 0.04444, 0.0, 0.04889, 0.0, 0.04889, 0.0, 0.3023, 0.0, 0.3023, 0.0, 0.3023, 0.0, 0.04889, 0.0, 0.7023, 0.0, 0.9511, 0.0, 0.9511, 0.0, 0.7023, 0.0, 0.7023, 0.0, 0.9556, 0.0, 0.9556, 0.0, 0.9556, 0.0, 0.9556, 0.0, 0.7023, 0.0, 0.7023, 0.0, 0.9511, 0.0, 0.9511, 0.0, 0.7023, 0.0, 0.7023, 0.0, 0.9511, 0.0, 0.9556, 0.0, 0.7023, 0.0, 0.3023, 0.0, 0.3023, 0.0, 0.7023, 0.0, 0.7023, 0.0, 0.7023, 0.0, 0.9556, 0.0, 0.9511, 0.0, 0.7023, 0.0, 0.3023, 0.0, 0.3023, 0.0, 0.7023, 0.0, 0.7023, 0.0, 0.7023, 0.0, 0.3023, 0.0, 0.3023, 0.0, 0.7023, 0.0, 0.7023, 0.0, 0.9511, 0.0, 0.9511, 0.0, 0.3023, 0.0, 0.3023, 0.0, 0.04444, 0.0, 0.04444, 0.0, 0.3023, 0.0, 0.3023, 0.0, 0.9556, 0.0, 0.9556, 0.0, 0.3023, 0.0, 0.3023, 0.0, 0.7023, 0.0, 0.9511, 0.0, 0.9556, 0.0, 0.3023, 0.0, 0.3023, 0.0, 0.9556, 0.0, 0.9511, 0.0, 0.7023, 0.0, 0.3023, 0.0, 0.3023, 0.0, 0.7023, 0.0, 0.7023, 0.0, 0.3023, 0.0, 0.3023, 0.0, 0.04889, 0.0, 0.04889, 0.0, 0.3023, 0.0, 0.7023, 0.0, 0.7023, 0.0, 0.3023, 0.0, 0.3023, 0.0, 0.3023, 0.0, 0.04889, 0.0, 0.04889, 0.0, 0.3023, 0.0, 0.3023, 0.0, 0.7023, 0.0, 0.7023, 0.0, 0.3023, 0.0, 0.3023, 0.0, 0.7023, 0.0, 0.7023, 0.0, 0.375, 0.695, 0.625, 0.695, 0.625, 0.57, 0.375, 0.57])
_uv = me_plane_059.uv_layers.new(name='automap')
_uv.uv.foreach_set('vector', [0.4008, 0.0, 0.4008, 0.8102, 0.3957, 0.8102, 0.3957, 0.0, 0.05399, 0.8602, 0.05399, 0.8546, 0.1392, 0.8546, 0.1392, 0.8602, 0.1392, 0.8375, 0.1392, 0.8432, 0.05399, 0.8432, 0.05399, 0.8375, 0.1392, 0.8716, 0.1922, 0.8716, 0.1922, 0.9977, 0.1392, 0.9977, 0.05399, 0.8262, 0.05399, 0.8205, 0.1392, 0.8205, 0.1392, 0.8262, 0.2453, 0.8205, 0.3305, 0.8205, 0.3305, 0.8262, 0.2453, 0.8262, 0.2453, 0.8546, 0.3305, 0.8546, 0.3305, 0.8602, 0.2453, 0.8602, 0.3305, 0.8602, 0.3845, 0.8602, 0.3845, 0.8716, 0.3305, 0.8716, 0.2453, 0.8432, 0.2453, 0.8375, 0.3305, 0.8375, 0.3305, 0.8432, 0.4099, 0.1941, 0.4099, 0.2491, 0.4048, 0.2491, 0.4048, 0.1941, 0.3865, 1.0, 0.3865, 0.8727, 0.3916, 0.8727, 0.3916, 1.0, 0.4099, 0.1941, 0.4099, 0.1392, 0.412, 0.1392, 0.412, 0.1932, 0.412, 0.1951, 0.412, 0.2491, 0.4099, 0.2491, 0.4099, 0.1941, 0.3845, 0.9989, 0.3845, 0.8727, 0.3865, 0.8727, 0.3865, 1.0, 0.4028, 0.001136, 0.4028, 0.8102, 0.4008, 0.8102, 0.4008, 0.0, 0.4028, 0.1932, 0.4028, 0.1392, 0.4048, 0.1392, 0.4048, 0.1941, 0.4048, 0.1941, 0.4048, 0.2491, 0.4028, 0.2491, 0.4028, 0.1951, 0.3916, 1.0, 0.3916, 0.8727, 0.3936, 0.8727, 0.3936, 0.9989, 0.3957, 0.0, 0.3957, 0.8102, 0.3936, 0.8102, 0.3936, 0.001136, 0.4099, 0.0, 0.4099, 0.05396, 0.4048, 0.05396, 0.4048, 0.0, 0.4395, 0.108, 0.4486, 0.108, 0.4486, 0.1193, 0.4395, 0.1193, 0.412, 0.4337, 0.412, 0.4451, 0.4028, 0.4451, 0.4028, 0.4337, 0.4211, 0.08523, 0.412, 0.08523, 0.412, 1.49e-08, 0.4211, 0.0, 0.412, 0.3409, 0.412, 0.2557, 0.4211, 0.2557, 0.4211, 0.3409, 0.4028, 0.3883, 0.412, 0.3883, 0.412, 0.3996, 0.4028, 0.3996, 0.412, 0.3996, 0.412, 0.411, 0.4028, 0.411, 0.4028, 0.3996, 0.412, 0.2557, 0.412, 0.1705, 0.4211, 0.1705, 0.4211, 0.2557, 0.4211, 0.08523, 0.4211, 0.1705, 0.412, 0.1705, 0.412, 0.08523, 0.4395, 0.1818, 0.4395, 0.1705, 0.4486, 0.1705, 0.4486, 0.1818, 0.4211, 0.1705, 0.4211, 0.08523, 0.4303, 0.08523, 0.4303, 0.1705, 0.4211, 0.1705, 0.4303, 0.1705, 0.4303, 0.2557, 0.4211, 0.2557, 0.4303, 0.4375, 0.4303, 0.4261, 0.4395, 0.4261, 0.4395, 0.4375, 0.4395, 0.1534, 0.4486, 0.1534, 0.4486, 0.1648, 0.4395, 0.1648, 0.4303, 0.08523, 0.4303, 0.0, 0.4395, 0.0, 0.4395, 0.08523, 0.4303, 0.08523, 0.4395, 0.08523, 0.4395, 0.1705, 0.4303, 0.1705, 8.941e-08, 0.0, 0.05399, 4.185e-09, 0.05399, 0.8091, 1.69e-08, 0.8091, 0.2453, 0.8716, 0.1922, 0.8716, 0.1922, 0.8602, 0.2453, 0.8602, 0.3023, 0.0, 0.3023, 0.0, 0.7023, 0.0, 0.7023, 0.0, 0.7023, 0.0, 0.7023, 0.0, 0.7023, 0.0, 0.7023, 0.0, 0.7023, 0.0, 0.3023, 0.0, 0.3023, 0.0, 0.3023, 0.0, 0.3023, 0.0, 0.3023, 0.0, 0.7023, 0.0, 0.7023, 0.0, 0.3023, 0.0, 0.3023, 0.0, 0.7023, 0.0, 0.7023, 0.0, 0.3023, 0.0, 0.3023, 0.0, 0.7023, 0.0, 0.7023, 0.0, 0.7023, 0.0, 0.7023, 0.0, 0.7023, 0.0, 0.7023, 0.0, 0.7023, 0.0, 0.3023, 0.0, 0.3023, 0.0, 0.3023, 0.0, 0.3023, 0.0, 0.3023, 0.0, 0.3023, 0.0, 0.3023, 0.0, 0.3023, 0.0, 0.3023, 0.0, 0.7023, 0.0, 0.7023, 0.0, 0.7023, 0.0, 0.7023, 0.0, 0.3023, 0.0, 0.3023, 0.0, 0.3023, 0.0, 0.3023, 0.0, 0.7023, 0.0, 0.7023, 0.0, 0.7023, 0.0, 0.7023, 0.0, 0.7023, 0.0, 0.7023, 0.0, 0.3023, 0.0, 0.3023, 0.0, 0.3023, 0.0, 0.3023, 0.0, 0.3023, 0.0, 0.3023, 0.0, 0.3023, 0.0, 0.3023, 0.0, 0.7023, 0.0, 0.7023, 0.0, 0.7023, 0.0, 0.7023, 0.0, 0.7023, 0.0, 0.3023, 0.0, 0.3023, 0.0, 0.7023, 0.0, 0.3023, 0.0, 0.7023, 0.0, 0.7023, 0.0, 0.3023, 0.0, 0.3023, 0.0, 0.3023, 0.0, 0.3023, 0.0, 0.7023, 0.0, 0.7023, 0.0, 0.7023, 0.0, 0.3023, 0.0, 0.3023, 0.0, 0.3023, 0.0, 0.7023, 0.0, 0.7023, 0.0, 0.7023, 0.0, 0.7023, 0.0, 0.7023, 0.0, 0.7023, 0.0, 0.7023, 0.0, 0.7023, 0.0, 0.3023, 0.0, 0.3023, 0.0, 0.3023, 0.0, 0.3023, 0.0, 0.3023, 0.0, 0.7023, 0.0, 0.7023, 0.0, 0.3023, 0.0, 0.3023, 0.0, 0.7023, 0.0, 0.7023, 0.0, 0.3023, 0.0, 0.3023, 0.0, 0.7023, 0.0, 0.7023, 0.0, 0.7023, 0.0, 0.7023, 0.0, 0.7023, 0.0, 0.7023, 0.0, 0.7023, 0.0, 0.3023, 0.0, 0.3023, 0.0, 0.3023, 0.0, 0.3023, 0.0, 0.3023, 0.0, 0.3023, 0.0, 0.3023, 0.0, 0.3023, 0.0, 0.3023, 0.0, 0.7023, 0.0, 0.7023, 0.0, 0.7023, 0.0, 0.7023, 0.0, 0.3023, 0.0, 0.3023, 0.0, 0.3023, 0.0, 0.3023, 0.0, 0.7023, 0.0, 0.7023, 0.0, 0.7023, 0.0, 0.7023, 0.0, 0.7023, 0.0, 0.7023, 0.0, 0.3023, 0.0, 0.3023, 0.0, 0.3023, 0.0, 0.3023, 0.0, 0.3023, 0.0, 0.3023, 0.0, 0.3023, 0.0, 0.3023, 0.0, 0.7023, 0.0, 0.7023, 0.0, 0.7023, 0.0, 0.7023, 0.0, 0.7023, 0.0, 0.3023, 0.0, 0.3023, 0.0, 0.7023, 0.0, 0.3023, 0.0, 0.7023, 0.0, 0.7023, 0.0, 0.3023, 0.0, 0.3023, 0.0, 0.3023, 0.0, 0.3023, 0.0, 0.7023, 0.0, 0.7023, 0.0, 0.7023, 0.0, 0.3023, 0.0, 0.3023, 0.0, 0.3023, 0.0, 0.7023, 0.0, 0.7023, 0.0, 0.7023, 0.0, 0.7023, 0.0, 0.7023, 0.0, 0.7023, 0.0, 0.7023, 0.0, 0.7023, 0.0, 0.3023, 0.0, 0.3023, 0.0, 0.3023, 0.0, 0.3023, 0.0, 0.3023, 0.0, 0.7023, 0.0, 0.7023, 0.0, 0.3023, 0.0, 0.3023, 0.0, 0.3023, 0.0, 0.3023, 0.0, 0.7023, 0.0, 0.7023, 0.0, 0.7023, 0.0, 0.7023, 0.0, 0.3023, 0.0, 0.3023, 0.0, 0.7023, 0.0, 0.7023, 0.0, 0.7023, 0.0, 0.7023, 0.0, 0.7023, 0.0, 0.7023, 0.0, 0.7023, 0.0, 0.3023, 0.0, 0.3023, 0.0, 0.3023, 0.0, 0.3023, 0.0, 0.3023, 0.0, 0.3023, 0.0, 0.3023, 0.0, 0.3023, 0.0, 0.3023, 0.0, 0.7023, 0.0, 0.7023, 0.0, 0.7023, 0.0, 0.7023, 0.0, 0.3023, 0.0, 0.3023, 0.0, 0.3023, 0.0, 0.3023, 0.0, 0.7023, 0.0, 0.7023, 0.0, 0.7023, 0.0, 0.7023, 0.0, 0.7023, 0.0, 0.7023, 0.0, 0.3023, 0.0, 0.3023, 0.0, 0.3023, 0.0, 0.3023, 0.0, 0.3023, 0.0, 0.3023, 0.0, 0.3023, 0.0, 0.3023, 0.0, 0.7023, 0.0, 0.7023, 0.0, 0.7023, 0.0, 0.7023, 0.0, 0.7023, 0.0, 0.3023, 0.0, 0.3023, 0.0, 0.7023, 0.0, 0.3023, 0.0, 0.7023, 0.0, 0.7023, 0.0, 0.3023, 0.0, 0.3023, 0.0, 0.3023, 0.0, 0.3023, 0.0, 0.7023, 0.0, 0.7023, 0.0, 0.7023, 0.0, 0.3023, 0.0, 0.3023, 0.0, 0.3023, 0.0, 0.7023, 0.0, 0.7023, 0.0, 0.7023, 0.0, 0.7023, 0.0, 0.7023, 0.0, 0.7023, 0.0, 0.7023, 0.0, 0.7023, 0.0, 0.3023, 0.0, 0.3023, 0.0, 0.3023, 0.0, 0.3023, 0.0, 0.3023, 0.0, 0.7023, 0.0, 0.7023, 0.0, 0.3023, 0.0, 0.3023, 0.0, 0.7023, 0.0, 0.7023, 0.0, 0.3023, 0.0, 0.3023, 0.0, 0.7023, 0.0, 0.7023, 0.0, 0.7023, 0.0, 0.7023, 0.0, 0.7023, 0.0, 0.7023, 0.0, 0.7023, 0.0, 0.3023, 0.0, 0.3023, 0.0, 0.3023, 0.0, 0.3023, 0.0, 0.3023, 0.0, 0.3023, 0.0, 0.3023, 0.0, 0.3023, 0.0, 0.3023, 0.0, 0.7023, 0.0, 0.7023, 0.0, 0.7023, 0.0, 0.7023, 0.0, 0.3023, 0.0, 0.3023, 0.0, 0.3023, 0.0, 0.3023, 0.0, 0.7023, 0.0, 0.7023, 0.0, 0.7023, 0.0, 0.7023, 0.0, 0.7023, 0.0, 0.7023, 0.0, 0.3023, 0.0, 0.3023, 0.0, 0.3023, 0.0, 0.3023, 0.0, 0.3023, 0.0, 0.3023, 0.0, 0.3023, 0.0, 0.3023, 0.0, 0.7023, 0.0, 0.7023, 0.0, 0.7023, 0.0, 0.7023, 0.0, 0.7023, 0.0, 0.3023, 0.0, 0.3023, 0.0, 0.7023, 0.0, 0.3023, 0.0, 0.7023, 0.0, 0.7023, 0.0, 0.3023, 0.0, 0.3023, 0.0, 0.3023, 0.0, 0.3023, 0.0, 0.7023, 0.0, 0.7023, 0.0, 0.7023, 0.0, 0.3023, 0.0, 0.3023, 0.0, 0.3023, 0.0, 0.7023, 0.0, 0.7023, 0.0, 0.7023, 0.0, 0.3023, 0.0, 0.3023, 0.0, 0.7023, 0.0, 0.7023, 0.0, 0.3023, 0.0, 0.3023, 0.0, 0.7023, 0.0, 0.7023, 0.0, 0.4008, 0.8727, 0.4028, 0.8727, 0.4028, 0.9989, 0.4008, 1.0, 0.3936, 0.8727, 0.3916, 0.8727, 0.3916, 0.8614, 0.3936, 0.8614, 0.3936, 0.8727, 0.3957, 0.8727, 0.3957, 1.0, 0.3936, 0.9989, 0.3305, 0.8716, 0.3845, 0.8716, 0.3845, 0.9977, 0.3305, 0.9977, 0.3957, 0.8614, 0.4008, 0.8614, 0.4008, 0.8727, 0.3957, 0.8727, 0.3865, 0.8727, 0.3845, 0.8727, 0.3845, 0.8614, 0.3865, 0.8614, 0.4008, 0.8614, 0.4028, 0.8614, 0.4028, 0.8727, 0.4008, 0.8727, 0.3916, 0.8727, 0.3865, 0.8727, 0.3865, 0.8614, 0.3916, 0.8614, 0.3957, 0.8727, 0.4008, 0.8727, 0.4008, 1.0, 0.3957, 1.0, 0.2453, 0.8602, 0.1922, 0.8602, 0.1922, 0.8546, 0.2453, 0.8546, 0.3936, 0.8614, 0.3916, 0.8614, 0.3916, 0.8557, 0.3936, 0.8557, 0.3936, 0.8614, 0.3957, 0.8614, 0.3957, 0.8727, 0.3936, 0.8727, 0.3916, 0.8614, 0.3865, 0.8614, 0.3865, 0.8557, 0.3916, 0.8557, 0.3865, 0.8614, 0.3845, 0.8614, 0.3845, 0.8557, 0.3865, 0.8557, 1.232e-08, 0.8602, 0.05399, 0.8602, 0.05399, 0.8716, 1.13e-08, 0.8716, 0.1392, 0.8602, 0.1922, 0.8602, 0.1922, 0.8716, 0.1392, 0.8716, 0.3916, 0.8557, 0.3865, 0.8557, 0.3865, 0.8443, 0.3916, 0.8443, 0.2453, 0.8546, 0.1922, 0.8546, 0.1922, 0.8432, 0.2453, 0.8432, 0.3305, 0.8546, 0.3845, 0.8546, 0.3845, 0.8602, 0.3305, 0.8602, 0.3957, 0.8557, 0.4008, 0.8557, 0.4008, 0.8614, 0.3957, 0.8614, 0.4008, 0.8557, 0.4028, 0.8557, 0.4028, 0.8614, 0.4008, 0.8614, 0.3936, 0.8557, 0.3916, 0.8557, 0.3916, 0.8443, 0.3936, 0.8443, 0.3936, 0.8557, 0.3957, 0.8557, 0.3957, 0.8614, 0.3936, 0.8614, 0.3865, 0.8557, 0.3845, 0.8557, 0.3845, 0.8443, 0.3865, 0.8443, 1.283e-08, 0.8546, 0.05399, 0.8546, 0.05399, 0.8602, 1.232e-08, 0.8602, 0.1392, 0.8546, 0.1922, 0.8546, 0.1922, 0.8602, 0.1392, 0.8602, 1.385e-08, 0.8432, 0.05399, 0.8432, 0.05399, 0.8546, 1.283e-08, 0.8546, 0.1392, 0.8432, 0.1922, 0.8432, 0.1922, 0.8546, 0.1392, 0.8546, 0.3936, 0.8443, 0.3916, 0.8443, 0.3916, 0.8387, 0.3936, 0.8387, 0.3957, 0.8443, 0.4008, 0.8443, 0.4008, 0.8557, 0.3957, 0.8557, 0.4008, 0.8443, 0.4028, 0.8443, 0.4028, 0.8557, 0.4008, 0.8557, 0.3936, 0.8443, 0.3957, 0.8443, 0.3957, 0.8557, 0.3936, 0.8557, 0.3865, 0.8443, 0.3845, 0.8443, 0.3845, 0.8387, 0.3865, 0.8387, 0.3916, 0.8443, 0.3865, 0.8443, 0.3865, 0.8387, 0.3916, 0.8387, 0.2453, 0.8432, 0.1922, 0.8432, 0.1922, 0.8375, 0.2453, 0.8375, 0.3305, 0.8432, 0.3845, 0.8432, 0.3845, 0.8546, 0.3305, 0.8546, 0.3865, 0.8387, 0.3845, 0.8387, 0.3845, 0.8273, 0.3865, 0.8273, 0.3916, 0.8387, 0.3865, 0.8387, 0.3865, 0.8273, 0.3916, 0.8273, 0.3957, 0.8387, 0.4008, 0.8387, 0.4008, 0.8443, 0.3957, 0.8443, 0.4008, 0.8387, 0.4028, 0.8387, 0.4028, 0.8443, 0.4008, 0.8443, 0.2453, 0.8375, 0.1922, 0.8375, 0.1922, 0.8262, 0.2453, 0.8262, 0.3305, 0.8375, 0.3845, 0.8375, 0.3845, 0.8432, 0.3305, 0.8432, 0.3936, 0.8387, 0.3957, 0.8387, 0.3957, 0.8443, 0.3936, 0.8443, 0.3936, 0.8387, 0.3916, 0.8387, 0.3916, 0.8273, 0.3936, 0.8273, 1.436e-08, 0.8375, 0.05399, 0.8375, 0.05399, 0.8432, 1.385e-08, 0.8432, 0.1392, 0.8375, 0.1922, 0.8375, 0.1922, 0.8432, 0.1392, 0.8432, 0.2453, 0.8262, 0.1922, 0.8262, 0.1922, 0.8091, 0.2453, 0.8091, 0.2453, 0.8205, 0.3305, 0.8262, 0.3845, 0.8262, 0.3845, 0.8375, 0.3305, 0.8375, 0.3957, 0.8273, 0.4008, 0.8273, 0.4008, 0.8387, 0.3957, 0.8387, 0.4008, 0.8273, 0.4028, 0.8273, 0.4028, 0.8387, 0.4008, 0.8387, 0.3936, 0.8273, 0.3957, 0.8273, 0.3957, 0.8387, 0.3936, 0.8387, 0.3865, 0.8273, 0.3845, 0.8273, 0.3845, 0.8102, 0.3865, 0.8102, 1.537e-08, 0.8262, 0.05399, 0.8262, 0.05399, 0.8375, 1.436e-08, 0.8375, 0.1392, 0.8262, 0.1922, 0.8262, 0.1922, 0.8375, 0.1392, 0.8375, 0.3916, 0.8273, 0.3865, 0.8273, 0.3865, 0.8102, 0.3916, 0.8102, 0.3936, 0.8273, 0.3916, 0.8273, 0.3916, 0.8102, 0.3936, 0.8102, 0.3936, 0.8102, 0.3916, 0.8102, 0.3916, 0.0, 0.3936, 0.001136, 0.3957, 0.8102, 0.4008, 0.8102, 0.4008, 0.8273, 0.3957, 0.8273, 0.3865, 0.8102, 0.3845, 0.8102, 0.3845, 0.001136, 0.3865, 0.0, 0.4008, 0.8102, 0.4028, 0.8102, 0.4028, 0.8273, 0.4008, 0.8273, 0.2453, 0.8091, 0.1922, 0.8091, 0.1922, 0.0, 0.2453, 4.11e-09, 0.3305, 0.8091, 0.3845, 0.8091, 0.3845, 0.8262, 0.3305, 0.8262, 0.3305, 0.8205, 0.3936, 0.8102, 0.3957, 0.8102, 0.3957, 0.8273, 0.3936, 0.8273, 1.69e-08, 0.8091, 0.05399, 0.8091, 0.05399, 0.8205, 0.05399, 0.8262, 1.537e-08, 0.8262, 0.1392, 0.8091, 0.1922, 0.8091, 0.1922, 0.8262, 0.1392, 0.8262, 0.1392, 0.8205, 0.3916, 0.8102, 0.3865, 0.8102, 0.3865, 0.0, 0.3916, 0.0, 0.2453, 0.8716, 0.2453, 0.9977, 0.1922, 0.9977, 0.1922, 0.8716, 0.4048, 0.05396, 0.4028, 0.05396, 0.4028, 0.000947, 0.4048, 0.0, 0.1392, 0.9977, 0.05399, 0.9977, 0.05399, 0.8716, 0.1392, 0.8716, 0.412, 0.05396, 0.4099, 0.05396, 0.4099, 0.0, 0.412, 0.000947, 0.2453, 4.11e-09, 0.3305, 1.072e-08, 0.3305, 0.8091, 0.2453, 0.8091, 0.4048, 0.05396, 0.4099, 0.05396, 0.4099, 0.1392, 0.4048, 0.1392, 0.1392, 0.8091, 0.1392, 1.079e-08, 0.1922, 1.49e-08, 0.1922, 0.8091, 0.4048, 0.1392, 0.4099, 0.1392, 0.4099, 0.1941, 0.4048, 0.1941, 0.4048, 0.2491, 0.4099, 0.2491, 0.4099, 0.3883, 0.4048, 0.3883, 0.4099, 0.2491, 0.412, 0.2491, 0.412, 0.3343, 0.412, 0.3873, 0.4099, 0.3883, 0.4028, 0.2491, 0.4048, 0.2491, 0.4048, 0.3883, 0.4028, 0.3873, 0.4028, 0.3343, 0.05399, 0.8091, 0.05399, 4.185e-09, 0.1392, 1.079e-08, 0.1392, 0.8091, 0.05399, 0.8716, 0.05399, 0.9977, 0.0, 0.9977, 1.13e-08, 0.8716, 0.3305, 0.9977, 0.2453, 0.9977, 0.2453, 0.8716, 0.3305, 0.8716, 0.3305, 0.8091, 0.3305, 1.072e-08, 0.3845, 1.49e-08, 0.3845, 0.8091, 0.4048, 0.1392, 0.4028, 0.1392, 0.4028, 0.05396, 0.4048, 0.05396, 0.412, 0.1392, 0.4099, 0.1392, 0.4099, 0.05396, 0.412, 0.05396, 0.4486, 0.1193, 0.4486, 0.1307, 0.4395, 0.1307, 0.4395, 0.1193])
_uv.active_render = True
me_plane_059.materials.append(mat_material_001)
me_plane_059.use_remesh_fix_poles = True
me_plane_059.use_remesh_preserve_attributes = False
me_plane_059.auto_texspace = False
me_plane_059.update()
me_plane_060 = bpy.data.meshes.new('Plane.060')
me_plane_060.from_pydata([(-0.2012, -0.275, -1.08), (-0.2012, 0.275, -1.08), (-0.2012, -0.275, 1.08), (-0.2012, 0.275, 1.08), (-0.1772, -0.255, -1.056), (-0.1772, 0.255, -1.056), (-0.1772, -0.255, 1.056), (-0.1772, 0.255, 1.056), (0.3364, -0.255, -1.056), (0.3388, -0.257, -1.058), (0.3388, 0.257, -1.058), (0.3364, 0.255, -1.056), (0.3388, -0.257, 1.058), (0.3364, -0.255, 1.056), (0.3364, 0.255, 1.056), (0.3388, 0.257, 1.058), (0.3388, -0.273, -1.078), (0.3364, -0.275, -1.08), (0.3364, 0.275, -1.08), (0.3388, 0.273, -1.078), (0.3364, -0.275, 1.08), (0.3388, -0.273, 1.078), (0.3388, 0.273, 1.078), (0.3364, 0.275, 1.08)], [], [(18, 1, 3, 23), (20, 23, 3, 2), (17, 0, 1, 18), (1, 0, 2, 3), (11, 14, 7, 5), (13, 8, 4, 6), (0, 17, 20, 2), (14, 13, 6, 7), (10, 9, 16, 19), (4, 5, 7, 6), (12, 15, 22, 21), (15, 10, 19, 22), (9, 12, 21, 16), (17, 18, 19, 16), (21, 22, 23, 20), (22, 19, 18, 23), (16, 21, 20, 17), (9, 10, 11, 8), (13, 14, 15, 12), (14, 11, 10, 15), (8, 13, 12, 9), (8, 11, 5, 4)])
_uv = me_plane_060.uv_layers.new(name='UVMap')
_uv.uv.foreach_set('vector', [0.4402, 0.0, 0.5865, 1.279e-08, 0.5865, 0.5879, 0.4402, 0.5879, 0.5865, 0.5754, 0.7335, 0.5754, 0.7335, 0.7218, 0.5865, 0.7218, 0.147, 0.5885, 0.147, 0.7348, 0.0, 0.7348, 0.0, 0.5885, 0.147, 0.0, 0.2939, 1.285e-08, 0.2939, 0.5879, 0.147, 0.5879, 0.7263, 1.304e-08, 0.7263, 0.5748, 0.5865, 0.5748, 0.5865, 0.0, 0.7263, 0.5748, 0.7263, 0.0, 0.8661, 1.304e-08, 0.8661, 0.5748, 0.2939, 0.0, 0.4402, 1.279e-08, 0.4402, 0.5879, 0.2939, 0.5879, 0.4167, 0.7276, 0.2828, 0.7276, 0.2828, 0.5879, 0.4167, 0.5879, 0.1411, 0.005879, 0.005879, 0.005879, 0.0006532, 0.0006532, 0.1463, 0.0006532, 0.8661, 0.0, 1.0, 1.304e-08, 1.0, 0.5748, 0.8661, 0.5748, 0.005879, 0.582, 0.1411, 0.582, 0.1463, 0.5872, 0.0006532, 0.5872, 0.1411, 0.582, 0.1411, 0.005879, 0.1463, 0.0006532, 0.1463, 0.5872, 0.005879, 0.005879, 0.005879, 0.582, 0.0006532, 0.5872, 0.0006532, 0.0006532, 0.147, 0.5885, 0.0, 0.5885, 0.0006532, 0.5879, 0.1463, 0.5879, 0.5872, 0.5748, 0.7329, 0.5748, 0.7335, 0.5754, 0.5865, 0.5754, 0.1463, 0.5872, 0.1463, 0.0006532, 0.147, 1.285e-08, 0.147, 0.5879, 0.0006532, 0.0006532, 0.0006532, 0.5872, 0.0, 0.5879, 5.96e-08, 0.0, 0.2822, 0.7283, 0.147, 0.7283, 0.1476, 0.7276, 0.2815, 0.7276, 0.2828, 0.7276, 0.4167, 0.7276, 0.4174, 0.7283, 0.2822, 0.7283, 0.1404, 0.5813, 0.1404, 0.006532, 0.1411, 0.005879, 0.1411, 0.582, 0.006532, 0.006532, 0.006532, 0.5813, 0.005879, 0.582, 0.005879, 0.005879, 0.2815, 0.7276, 0.1476, 0.7276, 0.1476, 0.5879, 0.2815, 0.5879])
me_plane_060.materials.append(mat_material_001)
me_plane_060.use_remesh_fix_poles = True
me_plane_060.use_remesh_preserve_attributes = False
me_plane_060.update()

# ---- objects
ob_rubber_stud = bpy.data.objects.new('Rubber Stud', me_plane_058)
ob_puerta = bpy.data.objects.new('Puerta', None)
ob_sm_locker = bpy.data.objects.new('SM_Locker', None)
ob_keyhole = bpy.data.objects.new('Keyhole', me_cylinder_030)
ob_handle = bpy.data.objects.new('Handle', me_cube_012)
ob_door_hinge = bpy.data.objects.new('Door HInge', me_cylinder_031)
ob_door = bpy.data.objects.new('Door', me_plane_059)
ob_carcass = bpy.data.objects.new('Carcass', me_plane_060)

# ---- transforms, parenting, visibility, modifiers, constraints
ob_rubber_stud.parent = ob_sm_locker
ob_rubber_stud.matrix_parent_inverse = Matrix(((1.0, -0.0, -0.0, -2.049), (-0.0, 1.0, 0.0, 15.52), (-0.0, -0.0, 1.0, -0.0), (-0.0, 0.0, -0.0, 1.0)))
ob_rubber_stud.location = (2.049, -15.52, 0.0)
_m = ob_rubber_stud.modifiers.new('Mirror', 'MIRROR')
_m.use_axis = (False, True, False)
ob_puerta.parent = ob_sm_locker
ob_puerta.matrix_parent_inverse = Matrix(((1.0, -0.0, -0.0, -2.049), (-0.0, 1.0, 0.0, 15.52), (-0.0, -0.0, 1.0, -0.0), (-0.0, 0.0, -0.0, 1.0)))
ob_puerta.location = (2.319, -15.27, 1.086)
ob_puerta.empty_display_size = 1.2
ob_sm_locker.location = (2.049, -15.52, 0.0)
ob_sm_locker.empty_display_size = 0.6
ob_keyhole.parent = ob_puerta
ob_keyhole.matrix_parent_inverse = Matrix(((1.0, -0.0, -0.0, -2.319), (-0.0, 1.0, 0.0, 15.27), (-0.0, -0.0, 1.0, -1.086), (-0.0, 0.0, -0.0, 1.0)))
ob_keyhole.location = (2.325, -15.68, 1.329)
ob_keyhole.cycles.use_motion_blur = False
_m = ob_keyhole.modifiers.new('Auto Smooth', 'NODES')
_m.node_group = ng_auto_smooth
_gi = [s.identifier for s in ng_auto_smooth.interface.items_tree if s.item_type == 'SOCKET' and s.in_out == 'INPUT']
_m[_gi[1]] = 0.5236  # Angle
ob_handle.parent = ob_puerta
ob_handle.matrix_parent_inverse = Matrix(((1.0, -0.0, -0.0, -2.319), (-0.0, 1.0, 0.0, 15.27), (-0.0, -0.0, 1.0, -1.086), (-0.0, 0.0, -0.0, 1.0)))
ob_handle.location = (2.342, -15.68, 1.189)
_m = ob_handle.modifiers.new('Auto Smooth', 'NODES')
_m.node_group = ng_auto_smooth
_gi = [s.identifier for s in ng_auto_smooth.interface.items_tree if s.item_type == 'SOCKET' and s.in_out == 'INPUT']
_m[_gi[1]] = 0.5236  # Angle
ob_door_hinge.parent = ob_sm_locker
ob_door_hinge.matrix_parent_inverse = Matrix(((1.0, -0.0, -0.0, -2.049), (-0.0, 1.0, 0.0, 15.52), (-0.0, -0.0, 1.0, -0.0), (-0.0, 0.0, -0.0, 1.0)))
ob_door_hinge.location = (2.322, -15.32, 1.808)
_m = ob_door_hinge.modifiers.new('Array', 'ARRAY')
_m.count = 3
_m.relative_offset_displace = (0.0, 0.0, -8.3)
_m = ob_door_hinge.modifiers.new('Auto Smooth', 'NODES')
_m.node_group = ng_auto_smooth
_gi = [s.identifier for s in ng_auto_smooth.interface.items_tree if s.item_type == 'SOCKET' and s.in_out == 'INPUT']
_m[_gi[1]] = 0.5236  # Angle
ob_door.parent = ob_puerta
ob_door.matrix_parent_inverse = Matrix(((1.0, -0.0, -0.0, -2.319), (-0.0, 1.0, 0.0, 15.27), (-0.0, -0.0, 1.0, -1.086), (-0.0, 0.0, -0.0, 1.0)))
ob_door.location = (2.319, -15.61, 0.3168)
ob_door.cycles.use_motion_blur = False
_m = ob_door.modifiers.new('Auto Smooth', 'NODES')
_m.node_group = ng_auto_smooth
_gi = [s.identifier for s in ng_auto_smooth.interface.items_tree if s.item_type == 'SOCKET' and s.in_out == 'INPUT']
_m[_gi[1]] = 0.6021  # Angle
ob_carcass.parent = ob_sm_locker
ob_carcass.matrix_parent_inverse = Matrix(((1.0, -0.0, -0.0, -2.049), (-0.0, 1.0, 0.0, 15.52), (-0.0, -0.0, 1.0, -0.0), (-0.0, 0.0, -0.0, 1.0)))
ob_carcass.location = (1.98, -15.52, 1.086)
ob_carcass.cycles.use_motion_blur = False

# ---- collection membership
col_collection.objects.link(ob_rubber_stud)
col_collection.objects.link(ob_puerta)
col_collection.objects.link(ob_sm_locker)
col_collection.objects.link(ob_keyhole)
col_collection.objects.link(ob_handle)
col_collection.objects.link(ob_door_hinge)
col_collection.objects.link(ob_door)
col_collection.objects.link(ob_carcass)

# ---- scene / render settings (as saved in the file)
scene.frame_start = 1; scene.frame_end = 250; scene.frame_set(1)
scene.render.engine = 'CYCLES'
scene.render.image_settings.file_format = 'JPEG'
scene.render.image_settings.color_mode = 'RGB'
scene.render.image_settings.quality = 100
scene.render.resolution_x = 3840
scene.render.resolution_y = 2160
scene.cycles.samples = 1024
scene.cycles.sampling_pattern = 'TABULATED_SOBOL'
scene.cycles.use_light_tree = False
scene.cycles.tile_size = 256
scene.view_settings.view_transform = 'Filmic'
bpy.context.view_layer.update()

# ---- added for rendering (the .blend has no active camera and no usable light): camera, sun
cam_auto = bpy.data.cameras.new('AutoCamera')
cam_auto.lens = 50.0
cam_auto.sensor_width = 36.0
cam_auto.clip_end = 1000.0
ob_auto_camera = bpy.data.objects.new('AutoCamera', cam_auto)
scene.collection.objects.link(ob_auto_camera)
ob_auto_camera.location = (4.201, -18.0839, 2.79097)
ob_auto_camera.rotation_euler = (1.09748, -7.21219e-08, 0.694738)
scene.camera = ob_auto_camera
light_auto_sun = bpy.data.lights.new('AutoSun', 'SUN')
light_auto_sun.energy = 3.0
light_auto_sun.angle = 0.0523599
ob_auto_sun = bpy.data.objects.new('AutoSun', light_auto_sun)
scene.collection.objects.link(ob_auto_sun)
ob_auto_sun.rotation_euler = (0.872665, 0.174533, 0.523599)
bpy.context.view_layer.update()
